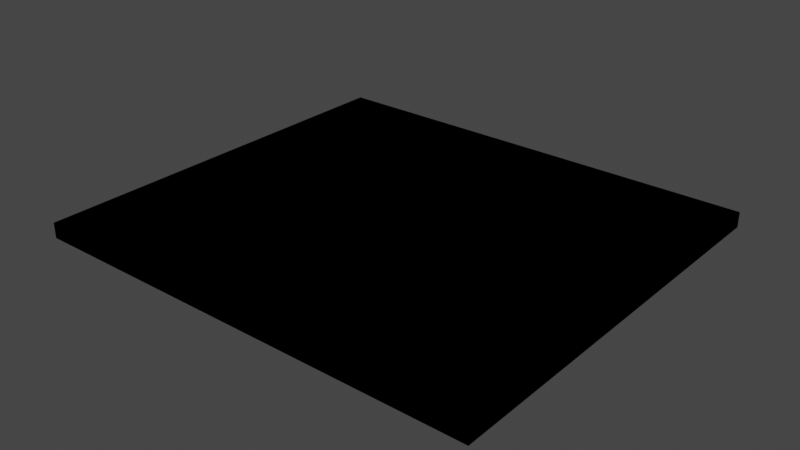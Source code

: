 # Source: plant_realm.blend  (saved by Blender 3.6.13; exported with 4.5.12 LTS)
import bpy
from mathutils import Matrix  # noqa: F401  (used for matrix-valued properties, if any)

bpy.ops.wm.read_factory_settings(use_empty=True)
scene = bpy.context.scene
scene.name = 'Scene'

# ---- collections
col_level_bounds = bpy.data.collections.new('Level Bounds'); scene.collection.children.link(col_level_bounds)
col_collection = bpy.data.collections.new('Collection'); scene.collection.children.link(col_collection)

# ---- images (referenced by path relative to the original .blend; pixels are not part of the script)
import os
ASSET_DIR = os.environ.get("B2B_ASSET_DIR", "")  # directory of the original .blend (textures are referenced by path, not embedded)
HERE = os.path.dirname(os.path.abspath(__file__))  # packed textures are extracted next to this script under _unpacked/

def load_image(name, relpath, width, height, colorspace="sRGB"):
    """Load a texture the original file referenced (path relative to the .blend, or extracted next to this script)."""
    p = next((c for c in (os.path.join(HERE, relpath), os.path.join(ASSET_DIR, relpath)) if relpath and os.path.exists(c)), "")
    if p:
        img = bpy.data.images.load(p, check_existing=True)
        img.name = name
    else:  # same state as the original file: an image datablock whose file is absent (Cycles renders it pink)
        img = bpy.data.images.new(name, width, height)
        img.source = "FILE"
        img.filepath = "//" + (relpath or name)
    img.colorspace_settings.name = colorspace
    return img
img_second_png = load_image('second.png', '', 1024, 1024, 'sRGB')
img_ccm_textures_08800_rgba16_png = load_image('ccm_textures.08800.rgba16.png', 'ccm_textures.08800.rgba16.png', 1024, 1024, 'sRGB')
img_ccm_textures_06000_rgba16_png = load_image('ccm_textures.06000.rgba16.png', 'ccm_textures.06000.rgba16.png', 1024, 1024, 'sRGB')

# ---- materials (node trees are filled in below, after node groups)
mat_f3dlite_material_001 = bpy.data.materials.new('f3dlite_material.001')
mat_f3dlite_material_001.alpha_threshold = 0.2
mat_f3dlite_material_001.use_transparency_overlap = False
mat_f3dlite_material_001.show_transparent_back = False
mat_f3dlite_material_001.use_backface_culling = True
mat_f3dlite_material_001.preview_render_type = 'FLAT'
mat_f3dlite_material = bpy.data.materials.new('f3dlite_material')
mat_f3dlite_material.alpha_threshold = 0.2
mat_f3dlite_material.use_transparency_overlap = False
mat_f3dlite_material.show_transparent_back = False
mat_f3dlite_material.use_backface_culling = True
mat_f3dlite_material.preview_render_type = 'FLAT'

# ---- node groups
ng_fogblender_off = bpy.data.node_groups.new('FogBlender_Off', 'ShaderNodeTree')
_N = ng_fogblender_off.nodes; _L = ng_fogblender_off.links
ng_calcfog = bpy.data.node_groups.new('CalcFog', 'ShaderNodeTree')
_N = ng_calcfog.nodes; _L = ng_calcfog.links
ng_3_point_lerp = bpy.data.node_groups.new('3 Point Lerp', 'ShaderNodeTree')
_N = ng_3_point_lerp.nodes; _L = ng_3_point_lerp.links
ng_cycle = bpy.data.node_groups.new('Cycle', 'ShaderNodeTree')
_N = ng_cycle.nodes; _L = ng_cycle.links
ng_f3dnoise_nonanimated = bpy.data.node_groups.new('F3DNoise_NonAnimated', 'ShaderNodeTree')
_N = ng_f3dnoise_nonanimated.nodes; _L = ng_f3dnoise_nonanimated.links
ng_uv = bpy.data.node_groups.new('UV', 'ShaderNodeTree')
_N = ng_uv.nodes; _L = ng_uv.links
ng_combinerinputs = bpy.data.node_groups.new('CombinerInputs', 'ShaderNodeTree')
_N = ng_combinerinputs.nodes; _L = ng_combinerinputs.links
ng_output_1cycle_opa = bpy.data.node_groups.new('OUTPUT_1CYCLE_OPA', 'ShaderNodeTree')
_N = ng_output_1cycle_opa.nodes; _L = ng_output_1cycle_opa.links
ng_is_not_i = bpy.data.node_groups.new('Is not i', 'ShaderNodeTree')
_N = ng_is_not_i.nodes; _L = ng_is_not_i.links
ng_uv_basis_0 = bpy.data.node_groups.new('UV Basis 0', 'ShaderNodeTree')
_N = ng_uv_basis_0.nodes; _L = ng_uv_basis_0.links
ng_shdcol_l = bpy.data.node_groups.new('ShdCol_L', 'ShaderNodeTree')
_N = ng_shdcol_l.nodes; _L = ng_shdcol_l.links
ng_texturesettings_lite = bpy.data.node_groups.new('TextureSettings_Lite', 'ShaderNodeTree')
_N = ng_texturesettings_lite.nodes; _L = ng_texturesettings_lite.links
ng_sceneproperties = bpy.data.node_groups.new('SceneProperties', 'ShaderNodeTree')
_s = ng_sceneproperties.interface.new_socket(name='FogEnable', in_out='OUTPUT', socket_type='NodeSocketInt')
_s = ng_sceneproperties.interface.new_socket(name='FogColor', in_out='OUTPUT', socket_type='NodeSocketColor')
_s = ng_sceneproperties.interface.new_socket(name='F3D_NearClip', in_out='OUTPUT', socket_type='NodeSocketFloat')
_s = ng_sceneproperties.interface.new_socket(name='F3D_FarClip', in_out='OUTPUT', socket_type='NodeSocketFloat')
_s = ng_sceneproperties.interface.new_socket(name='Blender_Game_Scale', in_out='OUTPUT', socket_type='NodeSocketFloat')
_s = ng_sceneproperties.interface.new_socket(name='FogNear', in_out='OUTPUT', socket_type='NodeSocketInt')
_s = ng_sceneproperties.interface.new_socket(name='FogFar', in_out='OUTPUT', socket_type='NodeSocketInt')
_s = ng_sceneproperties.interface.new_socket(name='ShadeColor', in_out='OUTPUT', socket_type='NodeSocketColor')
_s = ng_sceneproperties.interface.new_socket(name='AmbientColor', in_out='OUTPUT', socket_type='NodeSocketColor')
_s = ng_sceneproperties.interface.new_socket(name='LightDirection', in_out='OUTPUT', socket_type='NodeSocketVector')
_s.subtype = 'DIRECTION'
_N = ng_sceneproperties.nodes; _L = ng_sceneproperties.links
n0 = _N.new('NodeGroupOutput'); n0.name = 'Group Output'; n0.location = (0, 0)
n0.inputs[0].default_value = 1
n0.inputs[1].default_value = (1.0, 1.0, 1.0, 1.0)
n0.inputs[2].default_value = 100.0
n0.inputs[3].default_value = 3e+04
n0.inputs[4].default_value = 100.0
n0.inputs[5].default_value = 985
n0.inputs[6].default_value = 1000
n0.inputs[7].default_value = (1.0, 1.0, 1.0, 1.0)
n0.inputs[8].default_value = (0.5, 0.5, 0.5, 1.0)
n0.inputs[9].default_value = (0.4082, -0.8165, 0.4082)
n0.is_active_output = True

# ---- material node trees
mat_f3dlite_material_001.use_nodes = True; mat_f3dlite_material_001.node_tree.nodes.clear()
_N = mat_f3dlite_material_001.node_tree.nodes; _L = mat_f3dlite_material_001.node_tree.links
n0 = _N.new('NodeReroute'); n0.name = 'Reroute.025'; n0.location = (-181, -415)
n0.width = 16
n1 = _N.new('NodeReroute'); n1.name = 'Reroute.021'; n1.location = (-182, -380)
n1.width = 16
n1.socket_idname = 'NodeSocketInt'
n2 = _N.new('NodeReroute'); n2.name = 'Reroute.010'; n2.location = (745, 316)
n2.width = 16
n2.socket_idname = 'NodeSocketFloat'
n3 = _N.new('NodeReroute'); n3.name = 'Reroute.009'; n3.location = (769, 339)
n3.width = 16
n4 = _N.new('NodeReroute'); n4.name = 'Reroute.017'; n4.location = (815, -160)
n4.width = 16
n4.socket_idname = 'NodeSocketFloat'
n5 = _N.new('NodeReroute'); n5.name = 'Reroute.003'; n5.location = (746, -220)
n5.width = 16
n5.socket_idname = 'NodeSocketFloat'
n6 = _N.new('NodeReroute'); n6.name = 'Reroute.001'; n6.location = (815, 41)
n6.width = 16
n7 = _N.new('NodeReroute'); n7.name = 'Reroute.019'; n7.location = (791, -138)
n7.width = 16
n7.socket_idname = 'NodeSocketInt'
n8 = _N.new('NodeReroute'); n8.name = 'GlobalFogColor'; n8.location = (768, -116)
n8.label = 'Global Fog Color'
n8.width = 16
n9 = _N.new('NodeReroute'); n9.name = 'Reroute.016'; n9.location = (815, -584)
n9.width = 16
n9.socket_idname = 'NodeSocketFloat'
n10 = _N.new('NodeReroute'); n10.name = 'Combined_C'; n10.location = (526, 84)
n10.label = 'Combined_C'
n10.width = 16
n11 = _N.new('NodeReroute'); n11.name = 'Combined_A'; n11.location = (526, -220)
n11.label = 'Combined_A'
n11.width = 16
n11.socket_idname = 'NodeSocketFloat'
n12 = _N.new('ShaderNodeGroup'); n12.name = 'FogBlender'; n12.location = (854, -6)
n12.node_tree = ng_fogblender_off
n13 = _N.new('NodeReroute'); n13.name = 'Reroute.043'; n13.location = (-193, 204)
n13.width = 16
n13.socket_idname = 'NodeSocketVector'
n14 = _N.new('NodeReroute'); n14.name = 'Reroute.042'; n14.location = (-216, 160)
n14.width = 16
n14.socket_idname = 'NodeSocketVector'
n15 = _N.new('NodeReroute'); n15.name = 'Reroute.011'; n15.location = (-168, 248)
n15.width = 16
n15.socket_idname = 'NodeSocketVector'
n16 = _N.new('NodeReroute'); n16.name = 'Reroute.038'; n16.location = (273, 438)
n16.width = 16
n17 = _N.new('NodeReroute'); n17.name = 'Reroute.037'; n17.location = (251, 416)
n17.width = 16
n17.socket_idname = 'NodeSocketFloat'
n18 = _N.new('NodeReroute'); n18.name = 'Reroute.006'; n18.location = (-80, 600)
n18.width = 16
n18.socket_idname = 'NodeSocketVector'
n19 = _N.new('NodeReroute'); n19.name = 'Reroute.026'; n19.location = (-100, 557)
n19.width = 16
n19.socket_idname = 'NodeSocketVector'
n20 = _N.new('NodeReroute'); n20.name = 'Reroute.027'; n20.location = (-120, 514)
n20.width = 16
n20.socket_idname = 'NodeSocketVector'
n21 = _N.new('NodeReroute'); n21.name = 'Reroute.035'; n21.location = (251, 665)
n21.width = 16
n21.socket_idname = 'NodeSocketFloat'
n22 = _N.new('NodeReroute'); n22.name = 'Reroute.036'; n22.location = (273, 686)
n22.width = 16
n23 = _N.new('NodeReroute'); n23.name = 'Reroute.028'; n23.location = (-267, 439)
n23.width = 16
n23.socket_idname = 'NodeSocketInt'
n24 = _N.new('NodeReroute'); n24.name = 'Reroute.048'; n24.location = (271, 285)
n24.width = 16
n25 = _N.new('NodeReroute'); n25.name = 'Reroute.046'; n25.location = (271, 334)
n25.width = 16
n26 = _N.new('NodeReroute'); n26.name = 'Reroute.047'; n26.location = (249, 264)
n26.width = 16
n26.socket_idname = 'NodeSocketFloat'
n27 = _N.new('NodeReroute'); n27.name = 'Reroute.045'; n27.location = (249, 312)
n27.width = 16
n27.socket_idname = 'NodeSocketFloat'
n28 = _N.new('NodeReroute'); n28.name = 'Reroute.039'; n28.location = (-267, 84)
n28.width = 16
n28.socket_idname = 'NodeSocketInt'
n29 = _N.new('NodeReroute'); n29.name = 'Reroute.052'; n29.location = (-241, 116)
n29.width = 16
n29.socket_idname = 'NodeSocketVector'
n30 = _N.new('NodeReroute'); n30.name = 'Reroute.005'; n30.location = (-168, 834)
n30.width = 16
n30.socket_idname = 'NodeSocketVector'
n31 = _N.new('NodeReroute'); n31.name = 'Reroute.041'; n31.location = (-193, 811)
n31.width = 16
n31.socket_idname = 'NodeSocketVector'
n32 = _N.new('NodeReroute'); n32.name = 'Reroute.040'; n32.location = (-216, 790)
n32.width = 16
n32.socket_idname = 'NodeSocketVector'
n33 = _N.new('NodeReroute'); n33.name = 'Reroute.012'; n33.location = (-267, 747)
n33.width = 16
n33.socket_idname = 'NodeSocketInt'
n34 = _N.new('NodeReroute'); n34.name = 'Reroute.051'; n34.location = (-241, 767)
n34.width = 16
n34.socket_idname = 'NodeSocketVector'
n35 = _N.new('NodeReroute'); n35.name = 'Reroute.013'; n35.location = (-80, 920)
n35.width = 16
n35.socket_idname = 'NodeSocketVector'
n36 = _N.new('NodeReroute'); n36.name = 'Reroute.002'; n36.location = (-100, 898)
n36.width = 16
n36.socket_idname = 'NodeSocketVector'
n37 = _N.new('NodeReroute'); n37.name = 'Reroute.022'; n37.location = (-120, 877)
n37.width = 16
n37.socket_idname = 'NodeSocketVector'
n38 = _N.new('NodeReroute'); n38.name = 'Reroute.049'; n38.location = (-144, 853)
n38.width = 16
n38.socket_idname = 'NodeSocketVector'
n39 = _N.new('NodeReroute'); n39.name = 'Reroute.060'; n39.location = (-314, 391)
n39.width = 16
n39.socket_idname = 'NodeSocketFloat'
n40 = _N.new('NodeReroute'); n40.name = 'Reroute.054'; n40.location = (-314, 701)
n40.width = 16
n40.socket_idname = 'NodeSocketFloat'
n41 = _N.new('NodeReroute'); n41.name = 'Reroute.053'; n41.location = (-292, 723)
n41.width = 16
n41.socket_idname = 'NodeSocketFloat'
n42 = _N.new('NodeReroute'); n42.name = 'Reroute.059'; n42.location = (-292, 414)
n42.width = 16
n42.socket_idname = 'NodeSocketFloat'
n43 = _N.new('NodeReroute'); n43.name = 'Reroute.055'; n43.location = (-337, 679)
n43.width = 16
n43.socket_idname = 'NodeSocketFloat'
n44 = _N.new('NodeReroute'); n44.name = 'Reroute.056'; n44.location = (-358, 657)
n44.width = 16
n44.socket_idname = 'NodeSocketFloat'
n45 = _N.new('NodeReroute'); n45.name = 'Reroute.058'; n45.location = (-337, 61)
n45.width = 16
n45.socket_idname = 'NodeSocketFloat'
n46 = _N.new('NodeReroute'); n46.name = 'Reroute.057'; n46.location = (-358, 39)
n46.width = 16
n46.socket_idname = 'NodeSocketFloat'
n47 = _N.new('NodeReroute'); n47.name = 'Reroute.050'; n47.location = (-144, 470)
n47.width = 16
n47.socket_idname = 'NodeSocketVector'
n48 = _N.new('NodeReroute'); n48.name = 'Reroute.014'; n48.location = (242, 63)
n48.width = 16
n48.socket_idname = 'NodeSocketFloat'
n49 = _N.new('NodeReroute'); n49.name = 'Reroute.008'; n49.location = (242, -327)
n49.width = 16
n49.socket_idname = 'NodeSocketFloat'
n50 = _N.new('ShaderNodeTexImage'); n50.name = 'Tex1_2'; n50.location = (-125, 213)
n50.label = 'Tex1 Sample 2'
n50.width = 140
n50.mute = True
n50.hide = True
n50.image = img_second_png
n50.interpolation = 'Closest'
n51 = _N.new('ShaderNodeTexImage'); n51.name = 'Tex1_3'; n51.location = (-125, 170)
n51.label = 'Tex1 Sample 3'
n51.width = 140
n51.mute = True
n51.hide = True
n51.image = img_second_png
n51.interpolation = 'Closest'
n52 = _N.new('ShaderNodeTexImage'); n52.name = 'Tex1_4'; n52.location = (-125, 126)
n52.label = 'Tex1 Sample 4'
n52.width = 140
n52.mute = True
n52.hide = True
n52.image = img_second_png
n52.interpolation = 'Closest'
n53 = _N.new('NodeReroute'); n53.name = 'Reroute.015'; n53.location = (242, -584)
n53.width = 16
n53.socket_idname = 'NodeSocketFloat'
n54 = _N.new('NodeReroute'); n54.name = 'ShadeColOut'; n54.location = (193, 130)
n54.label = 'Shade Out'
n54.width = 16
n55 = _N.new('NodeReroute'); n55.name = 'AmbientColOut'; n55.location = (217, 100)
n55.label = 'Ambient Out'
n55.width = 16
n56 = _N.new('ShaderNodeGroup'); n56.name = 'CalcFog'; n56.location = (42, -292)
n56.label = 'Calculate Fog'
n56.width = 166
n56.node_tree = ng_calcfog
n57 = _N.new('ShaderNodeOutputMaterial'); n57.name = 'Material Output F3D'; n57.location = (1381, 199)
n57.label = 'Material Output F3D'
n57.target = 'CYCLES'
n58 = _N.new('NodeReroute'); n58.name = 'Cycle C 2'; n58.location = (1044, 41)
n58.width = 16
n59 = _N.new('NodeReroute'); n59.name = 'Cycle 1 A'; n59.location = (745, 62)
n59.width = 16
n59.socket_idname = 'NodeSocketFloat'
n60 = _N.new('NodeReroute'); n60.name = 'Reroute.004'; n60.location = (769, 84)
n60.width = 16
n61 = _N.new('ShaderNodeGroup'); n61.name = '3 Point Lerp.001'; n61.location = (27, 369)
n61.label = '3 Point Lerp'
n61.mute = True
n61.node_tree = ng_3_point_lerp
n62 = _N.new('ShaderNodeGroup'); n62.name = 'Cycle_2'; n62.location = (583, 75)
n62.label = 'Cycle_2'
n62.node_tree = ng_cycle
n62.inputs[1].default_value = (0.0, 0.0, 0.0, 1.0)
n62.inputs[3].default_value = (0.0, 0.0, 0.0, 1.0)
n62.inputs[4].default_value = 0.0
n62.inputs[5].default_value = 0.0
n62.inputs[6].default_value = 0.0
n63 = _N.new('NodeReroute'); n63.name = 'Reroute.062'; n63.location = (271, -547)
n63.width = 16
n63.socket_idname = 'NodeSocketFloat'
n64 = _N.new('NodeReroute'); n64.name = 'Reroute.061'; n64.location = (271, -726)
n64.width = 16
n64.socket_idname = 'NodeSocketFloat'
n65 = _N.new('ShaderNodeGroup'); n65.name = 'F3DNoiseFactor'; n65.location = (17, -692)
n65.label = 'F3D Noise Factor'
n65.width = 217
n65.node_tree = ng_f3dnoise_nonanimated
n66 = _N.new('NodeReroute'); n66.name = 'Reroute.023'; n66.location = (768, -674)
n66.width = 16
n67 = _N.new('NodeReroute'); n67.name = 'Reroute.020'; n67.location = (791, -648)
n67.width = 16
n67.socket_idname = 'NodeSocketInt'
n68 = _N.new('NodeReroute'); n68.name = 'Reroute.024'; n68.location = (-181, -674)
n68.width = 16
n69 = _N.new('NodeReroute'); n69.name = 'Reroute.018'; n69.location = (-182, -646)
n69.width = 16
n69.socket_idname = 'NodeSocketInt'
n70 = _N.new('NodeReroute'); n70.name = 'Reroute.065'; n70.location = (267, 42)
n70.width = 16
n70.socket_idname = 'NodeSocketVectorDirection'
n71 = _N.new('NodeReroute'); n71.name = 'FogColor'; n71.location = (-244, -415)
n71.label = 'Fog Color'
n71.width = 16
n72 = _N.new('NodeReroute'); n72.name = 'FogEnable'; n72.location = (-244, -381)
n72.label = 'Enable Fog'
n72.width = 16
n72.socket_idname = 'NodeSocketInt'
n73 = _N.new('NodeReroute'); n73.name = 'ShadeColor'; n73.location = (-244, -547)
n73.label = 'Shade Color'
n73.width = 16
n74 = _N.new('NodeReroute'); n74.name = 'AmbientColor'; n74.location = (-244, -581)
n74.label = 'Ambient Color'
n74.width = 16
n75 = _N.new('NodeReroute'); n75.name = 'LightDirection'; n75.location = (-244, -613)
n75.label = 'Light Direction'
n75.width = 16
n75.socket_idname = 'NodeSocketVectorDirection'
n76 = _N.new('NodeReroute'); n76.name = 'Reroute.033'; n76.location = (-20, -547)
n76.width = 16
n77 = _N.new('NodeReroute'); n77.name = 'Reroute.034'; n77.location = (-2, -581)
n77.width = 16
n78 = _N.new('NodeReroute'); n78.name = 'Reroute.030'; n78.location = (217, -253)
n78.width = 16
n79 = _N.new('NodeReroute'); n79.name = 'Reroute.029'; n79.location = (193, -235)
n79.width = 16
n80 = _N.new('NodeReroute'); n80.name = 'Reroute.031'; n80.location = (-20, -235)
n80.width = 16
n81 = _N.new('NodeReroute'); n81.name = 'Reroute.032'; n81.location = (-2, -253)
n81.width = 16
n82 = _N.new('NodeReroute'); n82.name = 'Reroute'; n82.location = (21, -613)
n82.width = 16
n82.socket_idname = 'NodeSocketVectorDirection'
n83 = _N.new('NodeReroute'); n83.name = 'Reroute.007'; n83.location = (21, -273)
n83.width = 16
n83.socket_idname = 'NodeSocketVectorDirection'
n84 = _N.new('NodeReroute'); n84.name = 'Reroute.064'; n84.location = (267, -273)
n84.width = 16
n84.socket_idname = 'NodeSocketVectorDirection'
n85 = _N.new('ShaderNodeGroup'); n85.name = 'UV'; n85.location = (-987, 408)
n85.width = 165
n85.node_tree = ng_uv
n86 = _N.new('ShaderNodeGroup'); n86.name = 'CombinerInputs'; n86.location = (296, 3)
n86.node_tree = ng_combinerinputs
n86.inputs[0].default_value = (1.0, 1.0, 1.0, 1.0)
n86.inputs[1].default_value = 1.0
n86.inputs[2].default_value = (1.0, 1.0, 1.0, 1.0)
n86.inputs[3].default_value = 1.0
n86.inputs[4].default_value = (1.0, 1.0, 1.0, 1.0)
n86.inputs[5].default_value = (0.0, 0.0, 0.0, 1.0)
n86.inputs[6].default_value = 0.0
n86.inputs[7].default_value = 0.0
n86.inputs[8].default_value = 0.4471
n86.inputs[9].default_value = 0.1647
n87 = _N.new('ShaderNodeGroup'); n87.name = 'OUTPUT'; n87.location = (1116, 175)
n87.width = 219
n87.node_tree = ng_output_1cycle_opa
n88 = _N.new('ShaderNodeGroup'); n88.name = '3 Point Lerp'; n88.location = (88, 722)
n88.label = '3 Point Lerp'
n88.node_tree = ng_3_point_lerp
n89 = _N.new('ShaderNodeGroup'); n89.name = 'Tex1_I'; n89.location = (295, 396)
n89.label = 'Tex1_I'
n89.mute = True
n89.node_tree = ng_is_not_i
n90 = _N.new('ShaderNodeTexImage'); n90.name = 'Tex0_4'; n90.location = (-63, 479)
n90.label = 'Tex0 Sample 4'
n90.width = 140
n90.hide = True
n90.image = img_ccm_textures_08800_rgba16_png
n90.interpolation = 'Closest'
n91 = _N.new('ShaderNodeTexImage'); n91.name = 'Tex0_3'; n91.location = (-63, 524)
n91.label = 'Tex0 Sample 3'
n91.width = 140
n91.hide = True
n91.image = img_ccm_textures_08800_rgba16_png
n91.interpolation = 'Closest'
n92 = _N.new('ShaderNodeTexImage'); n92.name = 'Tex0_2'; n92.location = (-62, 567)
n92.label = 'Tex0 Sample 2'
n92.width = 140
n92.hide = True
n92.image = img_ccm_textures_08800_rgba16_png
n92.interpolation = 'Closest'
n93 = _N.new('ShaderNodeTexImage'); n93.name = 'Tex0_1'; n93.location = (-61, 610)
n93.label = 'Tex0'
n93.width = 140
n93.hide = True
n93.image = img_ccm_textures_08800_rgba16_png
n93.interpolation = 'Closest'
n94 = _N.new('ShaderNodeGroup'); n94.name = 'UV Basis'; n94.location = (-787, 638)
n94.width = 164
n94.node_tree = ng_uv_basis_0
n94.inputs[1].default_value = 32
n94.inputs[2].default_value = 32
n94.inputs[3].default_value = 32
n94.inputs[4].default_value = 32
n94.inputs[5].default_value = 1.0
n94.inputs[6].default_value = 1.0
n94.inputs[7].default_value = 1
n95 = _N.new('ShaderNodeGroup'); n95.name = 'Shade Color'; n95.location = (296, 241)
n95.label = 'Shade Color'
n95.width = 139
n95.node_tree = ng_shdcol_l
n95.inputs[0].default_value = (0.07152, 1.0, 0.0, 1.0)
n95.inputs[1].default_value = (0.01702, 0.5, 0.0, 1.0)
n95.inputs[2].default_value = 0
n96 = _N.new('ShaderNodeGroup'); n96.name = 'TextureSettings'; n96.location = (-575, 956)
n96.width = 189
n96.node_tree = ng_texturesettings_lite
n96.inputs[4].default_value = 0.0
n96.inputs[9].default_value = 0.0
n96.inputs[10].default_value = 0
n96.inputs[11].default_value = 0.0
n96.inputs[12].default_value = 31.0
n96.inputs[13].default_value = 5
n96.inputs[14].default_value = 0
n96.inputs[15].default_value = 0.0
n96.inputs[16].default_value = 31.0
n96.inputs[17].default_value = 5
n96.inputs[18].default_value = 0.0
n96.inputs[19].default_value = 0
n96.inputs[20].default_value = 0.0
n96.inputs[21].default_value = 63.0
n96.inputs[22].default_value = 5
n96.inputs[23].default_value = 0
n96.inputs[24].default_value = 0.0
n96.inputs[25].default_value = 31.0
n96.inputs[26].default_value = 5
n96.inputs[27].default_value = 0.0
n96.inputs[28].default_value = 0
n96.inputs[29].default_value = 0
n96.inputs[30].default_value = 0
n96.inputs[31].default_value = 0
n96.inputs[32].default_value = 0.0
n96.inputs[33].default_value = 0
n96.inputs[34].default_value = 0
n96.inputs[35].default_value = 0
n96.inputs[36].default_value = 0
n96.inputs[37].default_value = 0.0
n96.inputs[38].default_value = 1
n97 = _N.new('ShaderNodeTexImage'); n97.name = 'Tex1_1'; n97.location = (-124, 258)
n97.label = 'Tex1'
n97.width = 140
n97.mute = True
n97.hide = True
n97.image = img_second_png
n97.interpolation = 'Closest'
n98 = _N.new('ShaderNodeGroup'); n98.name = 'Cycle_1'; n98.location = (583, 374)
n98.label = 'Cycle_1'
n98.node_tree = ng_cycle
n98.inputs[1].default_value = (0.0, 0.0, 0.0, 1.0)
n98.inputs[3].default_value = (0.0, 0.0, 0.0, 1.0)
n98.inputs[4].default_value = 0.0
n98.inputs[5].default_value = 0.0
n98.inputs[6].default_value = 0.0
n99 = _N.new('ShaderNodeGroup'); n99.name = 'Tex0_I'; n99.location = (296, 549)
n99.label = 'Tex0_I'
n99.node_tree = ng_is_not_i
n100 = _N.new('ShaderNodeGroup'); n100.name = 'SceneProperties'; n100.location = (-420, -360)
n100.node_tree = ng_sceneproperties
n101 = _N.new('ShaderNodeOutputMaterial'); n101.name = 'Material Output'; n101.location = (0, 0)
n101.target = 'EEVEE'
n102 = _N.new('ShaderNodeMixShader'); n102.name = 'Mix Shader'; n102.location = (0, 0)
n102.label = 'Disable Shadow'
n102.hide = True
n103 = _N.new('ShaderNodeLightPath'); n103.name = 'Light Path'; n103.location = (0, 0)
n103.hide = True
n104 = _N.new('ShaderNodeBsdfTransparent'); n104.name = 'Transparent BSDF'; n104.location = (0, 0)
n104.hide = True
_L.new(n60.outputs[0], n10.inputs[0])
_L.new(n5.outputs[0], n11.inputs[0])
_L.new(n59.outputs[0], n5.inputs[0])
_L.new(n98.outputs[0], n3.inputs[0])
_L.new(n62.outputs[0], n6.inputs[0])
_L.new(n60.outputs[0], n87.inputs[0])
_L.new(n59.outputs[0], n87.inputs[1])
_L.new(n24.outputs[0], n89.inputs[0])
_L.new(n62.outputs[1], n87.inputs[3])
_L.new(n3.outputs[0], n60.inputs[0])
_L.new(n98.outputs[1], n2.inputs[0])
_L.new(n2.outputs[0], n59.inputs[0])
_L.new(n96.outputs[0], n35.inputs[0])
_L.new(n18.outputs[0], n93.inputs[0])
_L.new(n15.outputs[0], n97.inputs[0])
_L.new(n35.outputs[0], n18.inputs[0])
_L.new(n58.outputs[0], n87.inputs[2])
_L.new(n6.outputs[0], n12.inputs[0])
_L.new(n12.outputs[0], n58.inputs[0])
_L.new(n85.outputs[0], n94.inputs[0])
_L.new(n94.outputs[0], n96.inputs[0])
_L.new(n94.outputs[1], n96.inputs[1])
_L.new(n94.outputs[2], n96.inputs[2])
_L.new(n94.outputs[3], n96.inputs[3])
_L.new(n94.outputs[5], n96.inputs[5])
_L.new(n94.outputs[6], n96.inputs[6])
_L.new(n94.outputs[7], n96.inputs[7])
_L.new(n94.outputs[8], n96.inputs[8])
_L.new(n56.outputs[0], n49.inputs[0])
_L.new(n49.outputs[0], n48.inputs[0])
_L.new(n49.outputs[0], n53.inputs[0])
_L.new(n53.outputs[0], n9.inputs[0])
_L.new(n9.outputs[0], n4.inputs[0])
_L.new(n4.outputs[0], n12.inputs[3])
_L.new(n48.outputs[0], n95.inputs[3])
_L.new(n7.outputs[0], n12.inputs[2])
_L.new(n1.outputs[0], n69.inputs[0])
_L.new(n67.outputs[0], n7.inputs[0])
_L.new(n69.outputs[0], n67.inputs[0])
_L.new(n72.outputs[0], n1.inputs[0])
_L.new(n8.outputs[0], n12.inputs[1])
_L.new(n66.outputs[0], n8.inputs[0])
_L.new(n68.outputs[0], n66.inputs[0])
_L.new(n0.outputs[0], n68.inputs[0])
_L.new(n71.outputs[0], n0.inputs[0])
_L.new(n1.outputs[0], n56.inputs[0])
_L.new(n79.outputs[0], n54.inputs[0])
_L.new(n78.outputs[0], n55.inputs[0])
_L.new(n80.outputs[0], n79.inputs[0])
_L.new(n81.outputs[0], n78.inputs[0])
_L.new(n76.outputs[0], n80.inputs[0])
_L.new(n77.outputs[0], n81.inputs[0])
_L.new(n73.outputs[0], n76.inputs[0])
_L.new(n74.outputs[0], n77.inputs[0])
_L.new(n87.outputs[0], n57.inputs[0])
_L.new(n19.outputs[0], n92.inputs[0])
_L.new(n20.outputs[0], n91.inputs[0])
_L.new(n23.outputs[0], n88.inputs[8])
_L.new(n96.outputs[1], n36.inputs[0])
_L.new(n96.outputs[4], n30.inputs[0])
_L.new(n96.outputs[2], n37.inputs[0])
_L.new(n36.outputs[0], n19.inputs[0])
_L.new(n37.outputs[0], n20.inputs[0])
_L.new(n91.outputs[0], n88.inputs[4])
_L.new(n92.outputs[0], n88.inputs[2])
_L.new(n93.outputs[0], n88.inputs[0])
_L.new(n92.outputs[1], n88.inputs[3])
_L.new(n91.outputs[1], n88.inputs[5])
_L.new(n16.outputs[0], n99.inputs[0])
_L.new(n17.outputs[0], n99.inputs[1])
_L.new(n93.outputs[1], n88.inputs[1])
_L.new(n30.outputs[0], n15.inputs[0])
_L.new(n96.outputs[8], n33.inputs[0])
_L.new(n33.outputs[0], n23.inputs[0])
_L.new(n88.outputs[1], n21.inputs[0])
_L.new(n88.outputs[0], n22.inputs[0])
_L.new(n21.outputs[0], n17.inputs[0])
_L.new(n22.outputs[0], n16.inputs[0])
_L.new(n97.outputs[0], n61.inputs[0])
_L.new(n97.outputs[1], n61.inputs[1])
_L.new(n26.outputs[0], n89.inputs[1])
_L.new(n50.outputs[0], n61.inputs[2])
_L.new(n50.outputs[1], n61.inputs[3])
_L.new(n51.outputs[0], n61.inputs[4])
_L.new(n51.outputs[1], n61.inputs[5])
_L.new(n13.outputs[0], n50.inputs[0])
_L.new(n14.outputs[0], n51.inputs[0])
_L.new(n28.outputs[0], n61.inputs[8])
_L.new(n23.outputs[0], n28.inputs[0])
_L.new(n96.outputs[6], n32.inputs[0])
_L.new(n96.outputs[5], n31.inputs[0])
_L.new(n32.outputs[0], n14.inputs[0])
_L.new(n31.outputs[0], n13.inputs[0])
_L.new(n61.outputs[1], n27.inputs[0])
_L.new(n61.outputs[0], n25.inputs[0])
_L.new(n27.outputs[0], n26.inputs[0])
_L.new(n25.outputs[0], n24.inputs[0])
_L.new(n39.outputs[0], n88.inputs[10])
_L.new(n45.outputs[0], n61.inputs[9])
_L.new(n90.outputs[0], n88.inputs[6])
_L.new(n90.outputs[1], n88.inputs[7])
_L.new(n42.outputs[0], n88.inputs[9])
_L.new(n47.outputs[0], n90.inputs[0])
_L.new(n96.outputs[3], n38.inputs[0])
_L.new(n38.outputs[0], n47.inputs[0])
_L.new(n52.outputs[0], n61.inputs[6])
_L.new(n52.outputs[1], n61.inputs[7])
_L.new(n29.outputs[0], n52.inputs[0])
_L.new(n46.outputs[0], n61.inputs[10])
_L.new(n96.outputs[7], n34.inputs[0])
_L.new(n34.outputs[0], n29.inputs[0])
_L.new(n96.outputs[9], n41.inputs[0])
_L.new(n96.outputs[10], n40.inputs[0])
_L.new(n96.outputs[11], n43.inputs[0])
_L.new(n96.outputs[12], n44.inputs[0])
_L.new(n44.outputs[0], n46.inputs[0])
_L.new(n43.outputs[0], n45.inputs[0])
_L.new(n41.outputs[0], n42.inputs[0])
_L.new(n40.outputs[0], n39.inputs[0])
_L.new(n63.outputs[0], n86.inputs[10])
_L.new(n64.outputs[0], n63.inputs[0])
_L.new(n65.outputs[0], n64.inputs[0])
_L.new(n70.outputs[0], n95.inputs[4])
_L.new(n75.outputs[0], n82.inputs[0])
_L.new(n82.outputs[0], n83.inputs[0])
_L.new(n83.outputs[0], n84.inputs[0])
_L.new(n84.outputs[0], n70.inputs[0])
_L.new(n100.outputs[0], n72.inputs[0])
_L.new(n100.outputs[1], n71.inputs[0])
_L.new(n100.outputs[5], n56.inputs[4])
_L.new(n100.outputs[6], n56.inputs[5])
_L.new(n100.outputs[4], n56.inputs[3])
_L.new(n100.outputs[2], n56.inputs[1])
_L.new(n100.outputs[3], n56.inputs[2])
_L.new(n100.outputs[7], n73.inputs[0])
_L.new(n100.outputs[8], n74.inputs[0])
_L.new(n100.outputs[9], n75.inputs[0])
_L.new(n99.outputs[0], n98.inputs[0])
_L.new(n95.outputs[0], n98.inputs[2])
_L.new(n86.outputs[2], n98.inputs[7])
_L.new(n89.outputs[0], n62.inputs[0])
_L.new(n95.outputs[0], n62.inputs[2])
_L.new(n86.outputs[2], n62.inputs[7])
_L.new(n87.outputs[0], n102.inputs[1])
_L.new(n102.outputs[0], n101.inputs[0])
_L.new(n103.outputs[1], n102.inputs[0])
_L.new(n104.outputs[0], n102.inputs[2])
n57.is_active_output = True
mat_f3dlite_material.use_nodes = True; mat_f3dlite_material.node_tree.nodes.clear()
_N = mat_f3dlite_material.node_tree.nodes; _L = mat_f3dlite_material.node_tree.links
n0 = _N.new('NodeReroute'); n0.name = 'Reroute.025'; n0.location = (-181, -415)
n0.width = 16
n1 = _N.new('NodeReroute'); n1.name = 'Reroute.021'; n1.location = (-182, -380)
n1.width = 16
n1.socket_idname = 'NodeSocketInt'
n2 = _N.new('NodeReroute'); n2.name = 'Reroute.010'; n2.location = (745, 316)
n2.width = 16
n2.socket_idname = 'NodeSocketFloat'
n3 = _N.new('NodeReroute'); n3.name = 'Reroute.009'; n3.location = (769, 339)
n3.width = 16
n4 = _N.new('NodeReroute'); n4.name = 'Reroute.017'; n4.location = (815, -160)
n4.width = 16
n4.socket_idname = 'NodeSocketFloat'
n5 = _N.new('NodeReroute'); n5.name = 'Reroute.003'; n5.location = (746, -220)
n5.width = 16
n5.socket_idname = 'NodeSocketFloat'
n6 = _N.new('NodeReroute'); n6.name = 'Reroute.001'; n6.location = (815, 41)
n6.width = 16
n7 = _N.new('NodeReroute'); n7.name = 'Reroute.019'; n7.location = (791, -138)
n7.width = 16
n7.socket_idname = 'NodeSocketInt'
n8 = _N.new('NodeReroute'); n8.name = 'GlobalFogColor'; n8.location = (768, -116)
n8.label = 'Global Fog Color'
n8.width = 16
n9 = _N.new('NodeReroute'); n9.name = 'Reroute.016'; n9.location = (815, -584)
n9.width = 16
n9.socket_idname = 'NodeSocketFloat'
n10 = _N.new('NodeReroute'); n10.name = 'Combined_C'; n10.location = (526, 84)
n10.label = 'Combined_C'
n10.width = 16
n11 = _N.new('NodeReroute'); n11.name = 'Combined_A'; n11.location = (526, -220)
n11.label = 'Combined_A'
n11.width = 16
n11.socket_idname = 'NodeSocketFloat'
n12 = _N.new('ShaderNodeGroup'); n12.name = 'FogBlender'; n12.location = (854, -6)
n12.node_tree = ng_fogblender_off
n13 = _N.new('NodeReroute'); n13.name = 'Reroute.043'; n13.location = (-193, 204)
n13.width = 16
n13.socket_idname = 'NodeSocketVector'
n14 = _N.new('NodeReroute'); n14.name = 'Reroute.042'; n14.location = (-216, 160)
n14.width = 16
n14.socket_idname = 'NodeSocketVector'
n15 = _N.new('NodeReroute'); n15.name = 'Reroute.011'; n15.location = (-168, 248)
n15.width = 16
n15.socket_idname = 'NodeSocketVector'
n16 = _N.new('NodeReroute'); n16.name = 'Reroute.038'; n16.location = (273, 438)
n16.width = 16
n17 = _N.new('NodeReroute'); n17.name = 'Reroute.037'; n17.location = (251, 416)
n17.width = 16
n17.socket_idname = 'NodeSocketFloat'
n18 = _N.new('NodeReroute'); n18.name = 'Reroute.006'; n18.location = (-80, 600)
n18.width = 16
n18.socket_idname = 'NodeSocketVector'
n19 = _N.new('NodeReroute'); n19.name = 'Reroute.026'; n19.location = (-100, 557)
n19.width = 16
n19.socket_idname = 'NodeSocketVector'
n20 = _N.new('NodeReroute'); n20.name = 'Reroute.027'; n20.location = (-120, 514)
n20.width = 16
n20.socket_idname = 'NodeSocketVector'
n21 = _N.new('NodeReroute'); n21.name = 'Reroute.035'; n21.location = (251, 665)
n21.width = 16
n21.socket_idname = 'NodeSocketFloat'
n22 = _N.new('NodeReroute'); n22.name = 'Reroute.036'; n22.location = (273, 686)
n22.width = 16
n23 = _N.new('NodeReroute'); n23.name = 'Reroute.028'; n23.location = (-267, 439)
n23.width = 16
n23.socket_idname = 'NodeSocketInt'
n24 = _N.new('NodeReroute'); n24.name = 'Reroute.048'; n24.location = (271, 285)
n24.width = 16
n25 = _N.new('NodeReroute'); n25.name = 'Reroute.046'; n25.location = (271, 334)
n25.width = 16
n26 = _N.new('NodeReroute'); n26.name = 'Reroute.047'; n26.location = (249, 264)
n26.width = 16
n26.socket_idname = 'NodeSocketFloat'
n27 = _N.new('NodeReroute'); n27.name = 'Reroute.045'; n27.location = (249, 312)
n27.width = 16
n27.socket_idname = 'NodeSocketFloat'
n28 = _N.new('NodeReroute'); n28.name = 'Reroute.039'; n28.location = (-267, 84)
n28.width = 16
n28.socket_idname = 'NodeSocketInt'
n29 = _N.new('NodeReroute'); n29.name = 'Reroute.052'; n29.location = (-241, 116)
n29.width = 16
n29.socket_idname = 'NodeSocketVector'
n30 = _N.new('NodeReroute'); n30.name = 'Reroute.005'; n30.location = (-168, 834)
n30.width = 16
n30.socket_idname = 'NodeSocketVector'
n31 = _N.new('NodeReroute'); n31.name = 'Reroute.041'; n31.location = (-193, 811)
n31.width = 16
n31.socket_idname = 'NodeSocketVector'
n32 = _N.new('NodeReroute'); n32.name = 'Reroute.040'; n32.location = (-216, 790)
n32.width = 16
n32.socket_idname = 'NodeSocketVector'
n33 = _N.new('NodeReroute'); n33.name = 'Reroute.012'; n33.location = (-267, 747)
n33.width = 16
n33.socket_idname = 'NodeSocketInt'
n34 = _N.new('NodeReroute'); n34.name = 'Reroute.051'; n34.location = (-241, 767)
n34.width = 16
n34.socket_idname = 'NodeSocketVector'
n35 = _N.new('NodeReroute'); n35.name = 'Reroute.013'; n35.location = (-80, 920)
n35.width = 16
n35.socket_idname = 'NodeSocketVector'
n36 = _N.new('NodeReroute'); n36.name = 'Reroute.002'; n36.location = (-100, 898)
n36.width = 16
n36.socket_idname = 'NodeSocketVector'
n37 = _N.new('NodeReroute'); n37.name = 'Reroute.022'; n37.location = (-120, 877)
n37.width = 16
n37.socket_idname = 'NodeSocketVector'
n38 = _N.new('NodeReroute'); n38.name = 'Reroute.049'; n38.location = (-144, 853)
n38.width = 16
n38.socket_idname = 'NodeSocketVector'
n39 = _N.new('NodeReroute'); n39.name = 'Reroute.060'; n39.location = (-314, 391)
n39.width = 16
n39.socket_idname = 'NodeSocketFloat'
n40 = _N.new('NodeReroute'); n40.name = 'Reroute.054'; n40.location = (-314, 701)
n40.width = 16
n40.socket_idname = 'NodeSocketFloat'
n41 = _N.new('NodeReroute'); n41.name = 'Reroute.053'; n41.location = (-292, 723)
n41.width = 16
n41.socket_idname = 'NodeSocketFloat'
n42 = _N.new('NodeReroute'); n42.name = 'Reroute.059'; n42.location = (-292, 414)
n42.width = 16
n42.socket_idname = 'NodeSocketFloat'
n43 = _N.new('NodeReroute'); n43.name = 'Reroute.055'; n43.location = (-337, 679)
n43.width = 16
n43.socket_idname = 'NodeSocketFloat'
n44 = _N.new('NodeReroute'); n44.name = 'Reroute.056'; n44.location = (-358, 657)
n44.width = 16
n44.socket_idname = 'NodeSocketFloat'
n45 = _N.new('NodeReroute'); n45.name = 'Reroute.058'; n45.location = (-337, 61)
n45.width = 16
n45.socket_idname = 'NodeSocketFloat'
n46 = _N.new('NodeReroute'); n46.name = 'Reroute.057'; n46.location = (-358, 39)
n46.width = 16
n46.socket_idname = 'NodeSocketFloat'
n47 = _N.new('NodeReroute'); n47.name = 'Reroute.050'; n47.location = (-144, 470)
n47.width = 16
n47.socket_idname = 'NodeSocketVector'
n48 = _N.new('NodeReroute'); n48.name = 'Reroute.014'; n48.location = (242, 63)
n48.width = 16
n48.socket_idname = 'NodeSocketFloat'
n49 = _N.new('NodeReroute'); n49.name = 'Reroute.008'; n49.location = (242, -327)
n49.width = 16
n49.socket_idname = 'NodeSocketFloat'
n50 = _N.new('ShaderNodeTexImage'); n50.name = 'Tex1_2'; n50.location = (-125, 213)
n50.label = 'Tex1 Sample 2'
n50.width = 140
n50.mute = True
n50.hide = True
n50.image = img_second_png
n50.interpolation = 'Closest'
n51 = _N.new('ShaderNodeTexImage'); n51.name = 'Tex1_3'; n51.location = (-125, 170)
n51.label = 'Tex1 Sample 3'
n51.width = 140
n51.mute = True
n51.hide = True
n51.image = img_second_png
n51.interpolation = 'Closest'
n52 = _N.new('ShaderNodeTexImage'); n52.name = 'Tex1_4'; n52.location = (-125, 126)
n52.label = 'Tex1 Sample 4'
n52.width = 140
n52.mute = True
n52.hide = True
n52.image = img_second_png
n52.interpolation = 'Closest'
n53 = _N.new('NodeReroute'); n53.name = 'Reroute.015'; n53.location = (242, -584)
n53.width = 16
n53.socket_idname = 'NodeSocketFloat'
n54 = _N.new('NodeReroute'); n54.name = 'ShadeColOut'; n54.location = (193, 130)
n54.label = 'Shade Out'
n54.width = 16
n55 = _N.new('NodeReroute'); n55.name = 'AmbientColOut'; n55.location = (217, 100)
n55.label = 'Ambient Out'
n55.width = 16
n56 = _N.new('ShaderNodeGroup'); n56.name = 'CalcFog'; n56.location = (42, -292)
n56.label = 'Calculate Fog'
n56.width = 166
n56.node_tree = ng_calcfog
n57 = _N.new('ShaderNodeOutputMaterial'); n57.name = 'Material Output F3D'; n57.location = (1381, 199)
n57.label = 'Material Output F3D'
n57.target = 'CYCLES'
n58 = _N.new('NodeReroute'); n58.name = 'Cycle C 2'; n58.location = (1044, 41)
n58.width = 16
n59 = _N.new('NodeReroute'); n59.name = 'Cycle 1 A'; n59.location = (745, 62)
n59.width = 16
n59.socket_idname = 'NodeSocketFloat'
n60 = _N.new('NodeReroute'); n60.name = 'Reroute.004'; n60.location = (769, 84)
n60.width = 16
n61 = _N.new('ShaderNodeGroup'); n61.name = '3 Point Lerp.001'; n61.location = (27, 369)
n61.label = '3 Point Lerp'
n61.mute = True
n61.node_tree = ng_3_point_lerp
n62 = _N.new('ShaderNodeGroup'); n62.name = 'Cycle_2'; n62.location = (583, 75)
n62.label = 'Cycle_2'
n62.node_tree = ng_cycle
n62.inputs[1].default_value = (0.0, 0.0, 0.0, 1.0)
n62.inputs[3].default_value = (0.0, 0.0, 0.0, 1.0)
n62.inputs[4].default_value = 0.0
n62.inputs[5].default_value = 0.0
n62.inputs[6].default_value = 0.0
n63 = _N.new('NodeReroute'); n63.name = 'Reroute.062'; n63.location = (271, -547)
n63.width = 16
n63.socket_idname = 'NodeSocketFloat'
n64 = _N.new('NodeReroute'); n64.name = 'Reroute.061'; n64.location = (271, -726)
n64.width = 16
n64.socket_idname = 'NodeSocketFloat'
n65 = _N.new('ShaderNodeGroup'); n65.name = 'F3DNoiseFactor'; n65.location = (17, -692)
n65.label = 'F3D Noise Factor'
n65.width = 217
n65.node_tree = ng_f3dnoise_nonanimated
n66 = _N.new('NodeReroute'); n66.name = 'Reroute.023'; n66.location = (768, -674)
n66.width = 16
n67 = _N.new('NodeReroute'); n67.name = 'Reroute.020'; n67.location = (791, -648)
n67.width = 16
n67.socket_idname = 'NodeSocketInt'
n68 = _N.new('NodeReroute'); n68.name = 'Reroute.024'; n68.location = (-181, -674)
n68.width = 16
n69 = _N.new('NodeReroute'); n69.name = 'Reroute.018'; n69.location = (-182, -646)
n69.width = 16
n69.socket_idname = 'NodeSocketInt'
n70 = _N.new('NodeReroute'); n70.name = 'Reroute.065'; n70.location = (267, 42)
n70.width = 16
n70.socket_idname = 'NodeSocketVectorDirection'
n71 = _N.new('NodeReroute'); n71.name = 'FogColor'; n71.location = (-244, -415)
n71.label = 'Fog Color'
n71.width = 16
n72 = _N.new('NodeReroute'); n72.name = 'FogEnable'; n72.location = (-244, -381)
n72.label = 'Enable Fog'
n72.width = 16
n72.socket_idname = 'NodeSocketInt'
n73 = _N.new('NodeReroute'); n73.name = 'ShadeColor'; n73.location = (-244, -547)
n73.label = 'Shade Color'
n73.width = 16
n74 = _N.new('NodeReroute'); n74.name = 'AmbientColor'; n74.location = (-244, -581)
n74.label = 'Ambient Color'
n74.width = 16
n75 = _N.new('NodeReroute'); n75.name = 'LightDirection'; n75.location = (-244, -613)
n75.label = 'Light Direction'
n75.width = 16
n75.socket_idname = 'NodeSocketVectorDirection'
n76 = _N.new('NodeReroute'); n76.name = 'Reroute.033'; n76.location = (-20, -547)
n76.width = 16
n77 = _N.new('NodeReroute'); n77.name = 'Reroute.034'; n77.location = (-2, -581)
n77.width = 16
n78 = _N.new('NodeReroute'); n78.name = 'Reroute.030'; n78.location = (217, -253)
n78.width = 16
n79 = _N.new('NodeReroute'); n79.name = 'Reroute.029'; n79.location = (193, -235)
n79.width = 16
n80 = _N.new('NodeReroute'); n80.name = 'Reroute.031'; n80.location = (-20, -235)
n80.width = 16
n81 = _N.new('NodeReroute'); n81.name = 'Reroute.032'; n81.location = (-2, -253)
n81.width = 16
n82 = _N.new('NodeReroute'); n82.name = 'Reroute'; n82.location = (21, -613)
n82.width = 16
n82.socket_idname = 'NodeSocketVectorDirection'
n83 = _N.new('NodeReroute'); n83.name = 'Reroute.007'; n83.location = (21, -273)
n83.width = 16
n83.socket_idname = 'NodeSocketVectorDirection'
n84 = _N.new('NodeReroute'); n84.name = 'Reroute.064'; n84.location = (267, -273)
n84.width = 16
n84.socket_idname = 'NodeSocketVectorDirection'
n85 = _N.new('ShaderNodeGroup'); n85.name = 'UV'; n85.location = (-987, 408)
n85.width = 165
n85.node_tree = ng_uv
n86 = _N.new('ShaderNodeGroup'); n86.name = 'CombinerInputs'; n86.location = (296, 3)
n86.node_tree = ng_combinerinputs
n86.inputs[0].default_value = (1.0, 1.0, 1.0, 1.0)
n86.inputs[1].default_value = 1.0
n86.inputs[2].default_value = (1.0, 1.0, 1.0, 1.0)
n86.inputs[3].default_value = 1.0
n86.inputs[4].default_value = (1.0, 1.0, 1.0, 1.0)
n86.inputs[5].default_value = (0.0, 0.0, 0.0, 1.0)
n86.inputs[6].default_value = 0.0
n86.inputs[7].default_value = 0.0
n86.inputs[8].default_value = 0.4471
n86.inputs[9].default_value = 0.1647
n87 = _N.new('ShaderNodeGroup'); n87.name = 'OUTPUT'; n87.location = (1116, 175)
n87.width = 219
n87.node_tree = ng_output_1cycle_opa
n88 = _N.new('ShaderNodeGroup'); n88.name = '3 Point Lerp'; n88.location = (88, 722)
n88.label = '3 Point Lerp'
n88.node_tree = ng_3_point_lerp
n89 = _N.new('ShaderNodeGroup'); n89.name = 'Tex1_I'; n89.location = (295, 396)
n89.label = 'Tex1_I'
n89.mute = True
n89.node_tree = ng_is_not_i
n90 = _N.new('ShaderNodeTexImage'); n90.name = 'Tex0_4'; n90.location = (-63, 479)
n90.label = 'Tex0 Sample 4'
n90.width = 140
n90.hide = True
n90.image = img_ccm_textures_06000_rgba16_png
n90.interpolation = 'Closest'
n91 = _N.new('ShaderNodeTexImage'); n91.name = 'Tex0_3'; n91.location = (-63, 524)
n91.label = 'Tex0 Sample 3'
n91.width = 140
n91.hide = True
n91.image = img_ccm_textures_06000_rgba16_png
n91.interpolation = 'Closest'
n92 = _N.new('ShaderNodeTexImage'); n92.name = 'Tex0_2'; n92.location = (-62, 567)
n92.label = 'Tex0 Sample 2'
n92.width = 140
n92.hide = True
n92.image = img_ccm_textures_06000_rgba16_png
n92.interpolation = 'Closest'
n93 = _N.new('ShaderNodeTexImage'); n93.name = 'Tex0_1'; n93.location = (-61, 610)
n93.label = 'Tex0'
n93.width = 140
n93.hide = True
n93.image = img_ccm_textures_06000_rgba16_png
n93.interpolation = 'Closest'
n94 = _N.new('ShaderNodeGroup'); n94.name = 'UV Basis'; n94.location = (-787, 638)
n94.width = 164
n94.node_tree = ng_uv_basis_0
n94.inputs[1].default_value = 32
n94.inputs[2].default_value = 32
n94.inputs[3].default_value = 32
n94.inputs[4].default_value = 32
n94.inputs[5].default_value = 1.0
n94.inputs[6].default_value = 1.0
n94.inputs[7].default_value = 1
n95 = _N.new('ShaderNodeGroup'); n95.name = 'Shade Color'; n95.location = (296, 241)
n95.label = 'Shade Color'
n95.width = 139
n95.node_tree = ng_shdcol_l
n95.inputs[0].default_value = (1.0, 1.0, 1.0, 1.0)
n95.inputs[1].default_value = (0.5, 0.5, 0.5, 1.0)
n95.inputs[2].default_value = 0
n96 = _N.new('ShaderNodeGroup'); n96.name = 'TextureSettings'; n96.location = (-575, 956)
n96.width = 189
n96.node_tree = ng_texturesettings_lite
n96.inputs[4].default_value = 0.0
n96.inputs[9].default_value = 0.0
n96.inputs[10].default_value = 0
n96.inputs[11].default_value = 0.0
n96.inputs[12].default_value = 31.0
n96.inputs[13].default_value = 5
n96.inputs[14].default_value = 0
n96.inputs[15].default_value = 0.0
n96.inputs[16].default_value = 31.0
n96.inputs[17].default_value = 5
n96.inputs[18].default_value = 0.0
n96.inputs[19].default_value = 0
n96.inputs[20].default_value = 0.0
n96.inputs[21].default_value = 63.0
n96.inputs[22].default_value = 5
n96.inputs[23].default_value = 0
n96.inputs[24].default_value = 0.0
n96.inputs[25].default_value = 31.0
n96.inputs[26].default_value = 5
n96.inputs[27].default_value = 0.0
n96.inputs[28].default_value = 0
n96.inputs[29].default_value = 0
n96.inputs[30].default_value = 0
n96.inputs[31].default_value = 0
n96.inputs[32].default_value = 0.0
n96.inputs[33].default_value = 0
n96.inputs[34].default_value = 0
n96.inputs[35].default_value = 0
n96.inputs[36].default_value = 0
n96.inputs[37].default_value = 0.0
n96.inputs[38].default_value = 1
n97 = _N.new('ShaderNodeTexImage'); n97.name = 'Tex1_1'; n97.location = (-124, 258)
n97.label = 'Tex1'
n97.width = 140
n97.mute = True
n97.hide = True
n97.image = img_second_png
n97.interpolation = 'Closest'
n98 = _N.new('ShaderNodeGroup'); n98.name = 'Cycle_1'; n98.location = (583, 374)
n98.label = 'Cycle_1'
n98.node_tree = ng_cycle
n98.inputs[1].default_value = (0.0, 0.0, 0.0, 1.0)
n98.inputs[3].default_value = (0.0, 0.0, 0.0, 1.0)
n98.inputs[4].default_value = 0.0
n98.inputs[5].default_value = 0.0
n98.inputs[6].default_value = 0.0
n99 = _N.new('ShaderNodeGroup'); n99.name = 'Tex0_I'; n99.location = (296, 549)
n99.label = 'Tex0_I'
n99.node_tree = ng_is_not_i
n100 = _N.new('ShaderNodeGroup'); n100.name = 'SceneProperties'; n100.location = (-420, -360)
n100.node_tree = ng_sceneproperties
n101 = _N.new('ShaderNodeOutputMaterial'); n101.name = 'Material Output'; n101.location = (0, 0)
n101.target = 'EEVEE'
n102 = _N.new('ShaderNodeMixShader'); n102.name = 'Mix Shader'; n102.location = (0, 0)
n102.label = 'Disable Shadow'
n102.hide = True
n103 = _N.new('ShaderNodeLightPath'); n103.name = 'Light Path'; n103.location = (0, 0)
n103.hide = True
n104 = _N.new('ShaderNodeBsdfTransparent'); n104.name = 'Transparent BSDF'; n104.location = (0, 0)
n104.hide = True
_L.new(n60.outputs[0], n10.inputs[0])
_L.new(n5.outputs[0], n11.inputs[0])
_L.new(n59.outputs[0], n5.inputs[0])
_L.new(n98.outputs[0], n3.inputs[0])
_L.new(n62.outputs[0], n6.inputs[0])
_L.new(n60.outputs[0], n87.inputs[0])
_L.new(n59.outputs[0], n87.inputs[1])
_L.new(n24.outputs[0], n89.inputs[0])
_L.new(n62.outputs[1], n87.inputs[3])
_L.new(n3.outputs[0], n60.inputs[0])
_L.new(n98.outputs[1], n2.inputs[0])
_L.new(n2.outputs[0], n59.inputs[0])
_L.new(n96.outputs[0], n35.inputs[0])
_L.new(n18.outputs[0], n93.inputs[0])
_L.new(n15.outputs[0], n97.inputs[0])
_L.new(n35.outputs[0], n18.inputs[0])
_L.new(n58.outputs[0], n87.inputs[2])
_L.new(n6.outputs[0], n12.inputs[0])
_L.new(n12.outputs[0], n58.inputs[0])
_L.new(n85.outputs[0], n94.inputs[0])
_L.new(n94.outputs[0], n96.inputs[0])
_L.new(n94.outputs[1], n96.inputs[1])
_L.new(n94.outputs[2], n96.inputs[2])
_L.new(n94.outputs[3], n96.inputs[3])
_L.new(n94.outputs[5], n96.inputs[5])
_L.new(n94.outputs[6], n96.inputs[6])
_L.new(n94.outputs[7], n96.inputs[7])
_L.new(n94.outputs[8], n96.inputs[8])
_L.new(n56.outputs[0], n49.inputs[0])
_L.new(n49.outputs[0], n48.inputs[0])
_L.new(n49.outputs[0], n53.inputs[0])
_L.new(n53.outputs[0], n9.inputs[0])
_L.new(n9.outputs[0], n4.inputs[0])
_L.new(n4.outputs[0], n12.inputs[3])
_L.new(n48.outputs[0], n95.inputs[3])
_L.new(n7.outputs[0], n12.inputs[2])
_L.new(n1.outputs[0], n69.inputs[0])
_L.new(n67.outputs[0], n7.inputs[0])
_L.new(n69.outputs[0], n67.inputs[0])
_L.new(n72.outputs[0], n1.inputs[0])
_L.new(n8.outputs[0], n12.inputs[1])
_L.new(n66.outputs[0], n8.inputs[0])
_L.new(n68.outputs[0], n66.inputs[0])
_L.new(n0.outputs[0], n68.inputs[0])
_L.new(n71.outputs[0], n0.inputs[0])
_L.new(n1.outputs[0], n56.inputs[0])
_L.new(n79.outputs[0], n54.inputs[0])
_L.new(n78.outputs[0], n55.inputs[0])
_L.new(n80.outputs[0], n79.inputs[0])
_L.new(n81.outputs[0], n78.inputs[0])
_L.new(n76.outputs[0], n80.inputs[0])
_L.new(n77.outputs[0], n81.inputs[0])
_L.new(n73.outputs[0], n76.inputs[0])
_L.new(n74.outputs[0], n77.inputs[0])
_L.new(n87.outputs[0], n57.inputs[0])
_L.new(n19.outputs[0], n92.inputs[0])
_L.new(n20.outputs[0], n91.inputs[0])
_L.new(n23.outputs[0], n88.inputs[8])
_L.new(n96.outputs[1], n36.inputs[0])
_L.new(n96.outputs[4], n30.inputs[0])
_L.new(n96.outputs[2], n37.inputs[0])
_L.new(n36.outputs[0], n19.inputs[0])
_L.new(n37.outputs[0], n20.inputs[0])
_L.new(n91.outputs[0], n88.inputs[4])
_L.new(n92.outputs[0], n88.inputs[2])
_L.new(n93.outputs[0], n88.inputs[0])
_L.new(n92.outputs[1], n88.inputs[3])
_L.new(n91.outputs[1], n88.inputs[5])
_L.new(n16.outputs[0], n99.inputs[0])
_L.new(n17.outputs[0], n99.inputs[1])
_L.new(n93.outputs[1], n88.inputs[1])
_L.new(n30.outputs[0], n15.inputs[0])
_L.new(n96.outputs[8], n33.inputs[0])
_L.new(n33.outputs[0], n23.inputs[0])
_L.new(n88.outputs[1], n21.inputs[0])
_L.new(n88.outputs[0], n22.inputs[0])
_L.new(n21.outputs[0], n17.inputs[0])
_L.new(n22.outputs[0], n16.inputs[0])
_L.new(n97.outputs[0], n61.inputs[0])
_L.new(n97.outputs[1], n61.inputs[1])
_L.new(n26.outputs[0], n89.inputs[1])
_L.new(n50.outputs[0], n61.inputs[2])
_L.new(n50.outputs[1], n61.inputs[3])
_L.new(n51.outputs[0], n61.inputs[4])
_L.new(n51.outputs[1], n61.inputs[5])
_L.new(n13.outputs[0], n50.inputs[0])
_L.new(n14.outputs[0], n51.inputs[0])
_L.new(n28.outputs[0], n61.inputs[8])
_L.new(n23.outputs[0], n28.inputs[0])
_L.new(n96.outputs[6], n32.inputs[0])
_L.new(n96.outputs[5], n31.inputs[0])
_L.new(n32.outputs[0], n14.inputs[0])
_L.new(n31.outputs[0], n13.inputs[0])
_L.new(n61.outputs[1], n27.inputs[0])
_L.new(n61.outputs[0], n25.inputs[0])
_L.new(n27.outputs[0], n26.inputs[0])
_L.new(n25.outputs[0], n24.inputs[0])
_L.new(n39.outputs[0], n88.inputs[10])
_L.new(n45.outputs[0], n61.inputs[9])
_L.new(n90.outputs[0], n88.inputs[6])
_L.new(n90.outputs[1], n88.inputs[7])
_L.new(n42.outputs[0], n88.inputs[9])
_L.new(n47.outputs[0], n90.inputs[0])
_L.new(n96.outputs[3], n38.inputs[0])
_L.new(n38.outputs[0], n47.inputs[0])
_L.new(n52.outputs[0], n61.inputs[6])
_L.new(n52.outputs[1], n61.inputs[7])
_L.new(n29.outputs[0], n52.inputs[0])
_L.new(n46.outputs[0], n61.inputs[10])
_L.new(n96.outputs[7], n34.inputs[0])
_L.new(n34.outputs[0], n29.inputs[0])
_L.new(n96.outputs[9], n41.inputs[0])
_L.new(n96.outputs[10], n40.inputs[0])
_L.new(n96.outputs[11], n43.inputs[0])
_L.new(n96.outputs[12], n44.inputs[0])
_L.new(n44.outputs[0], n46.inputs[0])
_L.new(n43.outputs[0], n45.inputs[0])
_L.new(n41.outputs[0], n42.inputs[0])
_L.new(n40.outputs[0], n39.inputs[0])
_L.new(n63.outputs[0], n86.inputs[10])
_L.new(n64.outputs[0], n63.inputs[0])
_L.new(n65.outputs[0], n64.inputs[0])
_L.new(n70.outputs[0], n95.inputs[4])
_L.new(n75.outputs[0], n82.inputs[0])
_L.new(n82.outputs[0], n83.inputs[0])
_L.new(n83.outputs[0], n84.inputs[0])
_L.new(n84.outputs[0], n70.inputs[0])
_L.new(n100.outputs[0], n72.inputs[0])
_L.new(n100.outputs[1], n71.inputs[0])
_L.new(n100.outputs[5], n56.inputs[4])
_L.new(n100.outputs[6], n56.inputs[5])
_L.new(n100.outputs[4], n56.inputs[3])
_L.new(n100.outputs[2], n56.inputs[1])
_L.new(n100.outputs[3], n56.inputs[2])
_L.new(n100.outputs[7], n73.inputs[0])
_L.new(n100.outputs[8], n74.inputs[0])
_L.new(n100.outputs[9], n75.inputs[0])
_L.new(n99.outputs[0], n98.inputs[0])
_L.new(n95.outputs[0], n98.inputs[2])
_L.new(n86.outputs[2], n98.inputs[7])
_L.new(n89.outputs[0], n62.inputs[0])
_L.new(n95.outputs[0], n62.inputs[2])
_L.new(n86.outputs[2], n62.inputs[7])
_L.new(n87.outputs[0], n102.inputs[1])
_L.new(n102.outputs[0], n101.inputs[0])
_L.new(n103.outputs[1], n102.inputs[0])
_L.new(n104.outputs[0], n102.inputs[2])
n57.is_active_output = True

# ---- world
world_world = bpy.data.worlds.new('World'); scene.world = world_world
world_world.use_nodes = True; world_world.node_tree.nodes.clear()
_N = world_world.node_tree.nodes; _L = world_world.node_tree.links
n0 = _N.new('ShaderNodeOutputWorld'); n0.name = 'World Output'; n0.location = (300, 300)
n1 = _N.new('ShaderNodeBackground'); n1.name = 'Background'; n1.location = (10, 300)
n1.inputs[0].default_value = (0.05088, 0.05088, 0.05088, 1.0)
_L.new(n1.outputs[0], n0.inputs[0])
n0.is_active_output = True
world_world.color = (0.05088, 0.05088, 0.05088)
world_world.use_sun_shadow = False
world_world.sun_shadow_jitter_overblur = 0.0

# ---- meshes
me_cube_001 = bpy.data.meshes.new('Cube.001')
me_cube_001.from_pydata([(-1.0, -1.0, -1.0), (-1.0, -1.0, 1.0), (1.0, -1.0, -1.0), (1.0, -1.0, 1.0), (-1.0, 0.0, -1.0), (-1.0, -1.0, 0.0), (-1.0, 0.0, 1.0), (1.0, 0.0, -1.0), (1.0, 0.0, 1.0), (1.0, -1.0, 0.0), (0.0, -1.0, -1.0), (0.0, -1.0, 1.0), (0.0, 0.0, 1.0), (0.0, 0.0, -1.0), (0.0, -1.0, 0.0), (1.0, 0.0, 0.0), (-1.0, 0.0, 0.0), (-1.0, -0.5, -1.0), (-1.0, -1.0, 0.5), (-1.0, 0.5, 1.0), (1.0, 0.5, -1.0), (1.0, -0.5, 1.0), (1.0, -1.0, -0.5), (0.5, -1.0, -1.0), (-0.5, -1.0, 1.0), (-1.0, 0.5, -1.0), (-1.0, -1.0, -0.5), (-1.0, -0.5, 1.0), (1.0, -0.5, -1.0), (1.0, 0.5, 1.0), (1.0, -1.0, 0.5), (-0.5, -1.0, -1.0), (0.5, -1.0, 1.0), (0.0, -0.5, 1.0), (0.0, 0.5, 1.0), (0.5, 0.0, 1.0), (-0.5, 0.0, 1.0), (0.0, -0.5, -1.0), (0.0, 0.5, -1.0), (-0.5, 0.0, -1.0), (0.5, 0.0, -1.0), (-0.5, -1.0, 0.0), (0.5, -1.0, 0.0), (0.0, -1.0, -0.5), (0.0, -1.0, 0.5), (1.0, -0.5, 0.0), (1.0, 0.5, 0.0), (1.0, 0.0, -0.5), (1.0, 0.0, 0.5), (-1.0, 0.5, 0.0), (-1.0, -0.5, 0.0), (-1.0, 0.0, -0.5), (-1.0, 0.0, 0.5), (-1.0, -0.5, 0.5), (-1.0, -0.5, -0.5), (-1.0, 0.5, -0.5), (1.0, 0.5, 0.5), (1.0, 0.5, -0.5), (1.0, -0.5, -0.5), (0.5, -1.0, 0.5), (0.5, -1.0, -0.5), (-0.5, -1.0, -0.5), (0.5, 0.5, -1.0), (-0.5, 0.5, -1.0), (-0.5, -0.5, -1.0), (-0.5, 0.5, 1.0), (0.5, 0.5, 1.0), (0.5, -0.5, 1.0), (-0.5, -0.5, 1.0), (0.5, -0.5, -1.0), (-0.5, -1.0, 0.5), (1.0, -0.5, 0.5), (-1.0, 0.5, 0.5), (-1.0, -0.75, -1.0), (-1.0, -1.0, 0.75), (-1.0, 0.75, 1.0), (1.0, 0.75, -1.0), (1.0, -0.75, 1.0), (1.0, -1.0, -0.75), (0.75, -1.0, -1.0), (-0.75, -1.0, 1.0), (-1.0, 0.25, -1.0), (-1.0, -1.0, -0.25), (-1.0, -0.25, 1.0), (1.0, -0.25, -1.0), (1.0, 0.25, 1.0), (1.0, -1.0, 0.25), (-0.25, -1.0, -1.0), (0.25, -1.0, 1.0), (0.0, -0.75, 1.0), (0.0, 0.25, 1.0), (0.75, 0.0, 1.0), (-0.25, 0.0, 1.0), (0.0, -0.75, -1.0), (0.0, 0.25, -1.0), (-0.75, 0.0, -1.0), (0.25, 0.0, -1.0), (-0.75, -1.0, 0.0), (0.25, -1.0, 0.0), (0.0, -1.0, -0.75), (0.0, -1.0, 0.25), (1.0, -0.75, 0.0), (1.0, 0.25, 0.0), (1.0, 0.0, -0.75), (1.0, 0.0, 0.25), (-1.0, 0.75, 0.0), (-1.0, -0.25, 0.0), (-1.0, 0.0, -0.75), (-1.0, 0.0, 0.25), (-1.0, -0.25, -1.0), (-1.0, -1.0, 0.25), (-1.0, 0.25, 1.0), (1.0, 0.25, -1.0), (1.0, -0.25, 1.0), (1.0, -1.0, -0.25), (0.25, -1.0, -1.0), (-0.25, -1.0, 1.0), (-1.0, 0.75, -1.0), (-1.0, -1.0, -0.75), (-1.0, -0.75, 1.0), (1.0, -0.75, -1.0), (1.0, 0.75, 1.0), (1.0, -1.0, 0.75), (-0.75, -1.0, -1.0), (0.75, -1.0, 1.0), (0.0, -0.25, 1.0), (0.0, 0.75, 1.0), (0.25, 0.0, 1.0), (-0.75, 0.0, 1.0), (0.0, -0.25, -1.0), (0.0, 0.75, -1.0), (-0.25, 0.0, -1.0), (0.75, 0.0, -1.0), (-0.25, -1.0, 0.0), (0.75, -1.0, 0.0), (0.0, -1.0, -0.25), (0.0, -1.0, 0.75), (1.0, -0.25, 0.0), (1.0, 0.75, 0.0), (1.0, 0.0, -0.25), (1.0, 0.0, 0.75), (-1.0, 0.25, 0.0), (-1.0, -0.75, 0.0), (-1.0, 0.0, -0.25), (-1.0, 0.0, 0.75), (-1.0, -0.25, 0.5), (-1.0, -0.75, 0.5), (-1.0, -0.5, 0.25), (-1.0, -0.5, 0.75), (-1.0, -0.25, -0.5), (-1.0, -0.75, -0.5), (-1.0, -0.5, -0.75), (-1.0, -0.5, -0.25), (-1.0, 0.75, -0.5), (-1.0, 0.25, -0.5), (-1.0, 0.5, -0.75), (-1.0, 0.5, -0.25), (1.0, 0.25, 0.5), (1.0, 0.75, 0.5), (1.0, 0.5, 0.25), (1.0, 0.5, 0.75), (1.0, 0.25, -0.5), (1.0, 0.75, -0.5), (1.0, 0.5, -0.75), (1.0, 0.5, -0.25), (1.0, -0.75, -0.5), (1.0, -0.25, -0.5), (1.0, -0.5, -0.75), (1.0, -0.5, -0.25), (0.25, -1.0, 0.5), (0.75, -1.0, 0.5), (0.5, -1.0, 0.25), (0.5, -1.0, 0.75), (0.25, -1.0, -0.5), (0.75, -1.0, -0.5), (0.5, -1.0, -0.75), (0.5, -1.0, -0.25), (-0.75, -1.0, -0.5), (-0.25, -1.0, -0.5), (-0.5, -1.0, -0.75), (-0.5, -1.0, -0.25), (0.5, 0.25, -1.0), (0.5, 0.75, -1.0), (0.25, 0.5, -1.0), (0.75, 0.5, -1.0), (-0.5, 0.25, -1.0), (-0.5, 0.75, -1.0), (-0.75, 0.5, -1.0), (-0.25, 0.5, -1.0), (-0.5, -0.75, -1.0), (-0.5, -0.25, -1.0), (-0.75, -0.5, -1.0), (-0.25, -0.5, -1.0), (-0.5, 0.25, 1.0), (-0.5, 0.75, 1.0), (-0.25, 0.5, 1.0), (-0.75, 0.5, 1.0), (0.5, 0.25, 1.0), (0.5, 0.75, 1.0), (0.75, 0.5, 1.0), (0.25, 0.5, 1.0), (0.5, -0.75, 1.0), (0.5, -0.25, 1.0), (0.75, -0.5, 1.0), (0.25, -0.5, 1.0), (-0.5, -0.75, 1.0), (-0.5, -0.25, 1.0), (-0.25, -0.5, 1.0), (-0.75, -0.5, 1.0), (0.5, -0.75, -1.0), (0.5, -0.25, -1.0), (0.25, -0.5, -1.0), (0.75, -0.5, -1.0), (-0.75, -1.0, 0.5), (-0.25, -1.0, 0.5), (-0.5, -1.0, 0.25), (-0.5, -1.0, 0.75), (1.0, -0.75, 0.5), (1.0, -0.25, 0.5), (1.0, -0.5, 0.25), (1.0, -0.5, 0.75), (-1.0, 0.75, 0.5), (-1.0, 0.25, 0.5), (-1.0, 0.5, 0.25), (-1.0, 0.5, 0.75), (-1.0, 0.25, 0.75), (-1.0, 0.25, 0.25), (-1.0, 0.75, 0.25), (1.0, -0.25, 0.75), (1.0, -0.25, 0.25), (1.0, -0.75, 0.25), (-0.25, -1.0, 0.75), (-0.25, -1.0, 0.25), (-0.75, -1.0, 0.25), (0.75, -0.25, -1.0), (0.25, -0.25, -1.0), (0.25, -0.75, -1.0), (-0.75, -0.25, 1.0), (-0.25, -0.25, 1.0), (-0.25, -0.75, 1.0), (0.25, -0.25, 1.0), (0.75, -0.25, 1.0), (0.75, -0.75, 1.0), (0.25, 0.75, 1.0), (0.75, 0.75, 1.0), (0.75, 0.25, 1.0), (-0.75, 0.75, 1.0), (-0.25, 0.75, 1.0), (-0.25, 0.25, 1.0), (-0.25, -0.25, -1.0), (-0.75, -0.25, -1.0), (-0.75, -0.75, -1.0), (-0.25, 0.75, -1.0), (-0.75, 0.75, -1.0), (-0.75, 0.25, -1.0), (0.75, 0.75, -1.0), (0.25, 0.75, -1.0), (0.25, 0.25, -1.0), (-0.25, -1.0, -0.25), (-0.25, -1.0, -0.75), (-0.75, -1.0, -0.75), (0.75, -1.0, -0.25), (0.75, -1.0, -0.75), (0.25, -1.0, -0.75), (0.75, -1.0, 0.75), (0.75, -1.0, 0.25), (0.25, -1.0, 0.25), (1.0, -0.25, -0.25), (1.0, -0.25, -0.75), (1.0, -0.75, -0.75), (1.0, 0.75, -0.25), (1.0, 0.75, -0.75), (1.0, 0.25, -0.75), (1.0, 0.75, 0.75), (1.0, 0.75, 0.25), (1.0, 0.25, 0.25), (-1.0, 0.25, -0.25), (-1.0, 0.25, -0.75), (-1.0, 0.75, -0.75), (-1.0, -0.75, -0.25), (-1.0, -0.75, -0.75), (-1.0, -0.25, -0.75), (-1.0, -0.75, 0.75), (-1.0, -0.75, 0.25), (-1.0, -0.25, 0.25), (-1.0, -0.25, 0.75), (-1.0, -0.25, -0.25), (-1.0, 0.75, -0.25), (1.0, 0.25, 0.75), (1.0, 0.25, -0.25), (1.0, -0.75, -0.25), (0.25, -1.0, 0.75), (0.25, -1.0, -0.25), (-0.75, -1.0, -0.25), (0.75, 0.25, -1.0), (-0.25, 0.25, -1.0), (-0.25, -0.75, -1.0), (-0.75, 0.25, 1.0), (0.25, 0.25, 1.0), (0.25, -0.75, 1.0), (-0.75, -0.75, 1.0), (0.75, -0.75, -1.0), (-0.75, -1.0, 0.75), (1.0, -0.75, 0.75), (-1.0, 0.75, 0.75)], [], [(303, 77, 3, 122), (302, 80, 1, 74), (301, 120, 2, 79), (300, 119, 1, 80), (299, 89, 11, 88), (298, 90, 12, 127), (297, 111, 6, 128), (296, 93, 10, 87), (295, 94, 13, 131), (294, 112, 7, 132), (293, 97, 5, 82), (292, 98, 14, 135), (291, 88, 11, 136), (290, 101, 9, 114), (289, 102, 15, 139), (288, 85, 8, 140), (286, 106, 16, 143), (285, 83, 6, 144), (284, 145, 52, 108), (283, 146, 53, 147), (282, 119, 27, 148), (281, 149, 51, 107), (280, 150, 54, 151), (279, 142, 50, 152), (277, 154, 55, 155), (276, 141, 49, 156), (275, 157, 48, 104), (274, 158, 56, 159), (273, 121, 29, 160), (272, 161, 47, 103), (271, 162, 57, 163), (270, 138, 46, 164), (269, 165, 22, 78), (268, 166, 58, 167), (267, 137, 45, 168), (266, 169, 44, 100), (265, 170, 59, 171), (264, 124, 32, 172), (263, 173, 43, 99), (262, 174, 60, 175), (261, 134, 42, 176), (260, 177, 26, 118), (259, 178, 61, 179), (258, 133, 41, 180), (257, 181, 40, 96), (256, 182, 62, 183), (255, 76, 20, 184), (254, 185, 39, 95), (253, 186, 63, 187), (252, 130, 38, 188), (251, 189, 31, 123), (250, 190, 64, 191), (249, 129, 37, 192), (248, 193, 36, 92), (247, 194, 65, 195), (246, 75, 19, 196), (245, 197, 35, 91), (244, 198, 66, 199), (243, 126, 34, 200), (242, 201, 32, 124), (241, 202, 67, 203), (240, 125, 33, 204), (239, 205, 24, 116), (238, 206, 68, 207), (237, 83, 27, 208), (236, 209, 23, 115), (235, 210, 69, 211), (234, 84, 28, 212), (233, 213, 18, 110), (232, 214, 70, 215), (231, 116, 24, 216), (230, 217, 30, 86), (229, 218, 71, 219), (228, 113, 21, 220), (226, 222, 72, 223), (225, 111, 19, 224), (222, 225, 224, 72), (52, 144, 225, 222), (144, 6, 111, 225), (141, 226, 223, 49), (16, 108, 226, 141), (108, 52, 222, 226), (49, 223, 227, 105), (223, 72, 221, 227), (218, 228, 220, 71), (48, 140, 228, 218), (140, 8, 113, 228), (137, 229, 219, 45), (15, 104, 229, 137), (104, 48, 218, 229), (101, 230, 86, 9), (45, 219, 230, 101), (219, 71, 217, 230), (214, 231, 216, 70), (44, 136, 231, 214), (136, 11, 116, 231), (133, 232, 215, 41), (14, 100, 232, 133), (100, 44, 214, 232), (97, 233, 110, 5), (41, 215, 233, 97), (215, 70, 213, 233), (210, 234, 212, 69), (40, 132, 234, 210), (132, 7, 84, 234), (129, 235, 211, 37), (13, 96, 235, 129), (96, 40, 210, 235), (93, 236, 115, 10), (37, 211, 236, 93), (211, 69, 209, 236), (206, 237, 208, 68), (36, 128, 237, 206), (128, 6, 83, 237), (125, 238, 207, 33), (12, 92, 238, 125), (92, 36, 206, 238), (89, 239, 116, 11), (33, 207, 239, 89), (207, 68, 205, 239), (202, 240, 204, 67), (35, 127, 240, 202), (127, 12, 125, 240), (113, 241, 203, 21), (8, 91, 241, 113), (91, 35, 202, 241), (77, 242, 124, 3), (21, 203, 242, 77), (203, 67, 201, 242), (198, 243, 200, 66), (121, 244, 199, 29), (85, 245, 91, 8), (29, 199, 245, 85), (199, 66, 197, 245), (194, 246, 196, 65), (126, 247, 195, 34), (90, 248, 92, 12), (34, 195, 248, 90), (195, 65, 193, 248), (190, 249, 192, 64), (39, 131, 249, 190), (131, 13, 129, 249), (109, 250, 191, 17), (4, 95, 250, 109), (95, 39, 190, 250), (73, 251, 123, 0), (17, 191, 251, 73), (191, 64, 189, 251), (186, 252, 188, 63), (117, 253, 187, 25), (81, 254, 95, 4), (25, 187, 254, 81), (187, 63, 185, 254), (182, 255, 184, 62), (130, 256, 183, 38), (94, 257, 96, 13), (38, 183, 257, 94), (183, 62, 181, 257), (178, 258, 180, 61), (43, 135, 258, 178), (135, 14, 133, 258), (87, 259, 179, 31), (10, 99, 259, 87), (99, 43, 178, 259), (123, 260, 118, 0), (31, 179, 260, 123), (179, 61, 177, 260), (174, 261, 176, 60), (22, 114, 261, 174), (114, 9, 134, 261), (79, 262, 175, 23), (2, 78, 262, 79), (78, 22, 174, 262), (115, 263, 99, 10), (23, 175, 263, 115), (175, 60, 173, 263), (170, 264, 172, 59), (30, 122, 264, 170), (122, 3, 124, 264), (134, 265, 171, 42), (9, 86, 265, 134), (86, 30, 170, 265), (98, 266, 100, 14), (42, 171, 266, 98), (171, 59, 169, 266), (166, 267, 168, 58), (47, 139, 267, 166), (139, 15, 137, 267), (84, 268, 167, 28), (7, 103, 268, 84), (103, 47, 166, 268), (120, 269, 78, 2), (28, 167, 269, 120), (167, 58, 165, 269), (162, 270, 164, 57), (76, 271, 163, 20), (112, 272, 103, 7), (20, 163, 272, 112), (163, 57, 161, 272), (158, 273, 160, 56), (138, 274, 159, 46), (102, 275, 104, 15), (46, 159, 275, 102), (159, 56, 157, 275), (154, 276, 156, 55), (51, 143, 276, 154), (143, 16, 141, 276), (81, 277, 155, 25), (4, 107, 277, 81), (107, 51, 154, 277), (25, 155, 278, 117), (155, 55, 153, 278), (150, 279, 152, 54), (26, 82, 279, 150), (82, 5, 142, 279), (73, 280, 151, 17), (0, 118, 280, 73), (118, 26, 150, 280), (109, 281, 107, 4), (17, 151, 281, 109), (151, 54, 149, 281), (146, 282, 148, 53), (18, 74, 282, 146), (74, 1, 119, 282), (142, 283, 147, 50), (5, 110, 283, 142), (110, 18, 146, 283), (106, 284, 108, 16), (50, 147, 284, 106), (147, 53, 145, 284), (145, 285, 144, 52), (53, 148, 285, 145), (148, 27, 83, 285), (149, 286, 143, 51), (54, 152, 286, 149), (152, 50, 106, 286), (55, 156, 287, 153), (156, 49, 105, 287), (157, 288, 140, 48), (56, 160, 288, 157), (160, 29, 85, 288), (161, 289, 139, 47), (57, 164, 289, 161), (164, 46, 102, 289), (165, 290, 114, 22), (58, 168, 290, 165), (168, 45, 101, 290), (169, 291, 136, 44), (59, 172, 291, 169), (172, 32, 88, 291), (173, 292, 135, 43), (60, 176, 292, 173), (176, 42, 98, 292), (177, 293, 82, 26), (61, 180, 293, 177), (180, 41, 97, 293), (181, 294, 132, 40), (62, 184, 294, 181), (184, 20, 112, 294), (185, 295, 131, 39), (63, 188, 295, 185), (188, 38, 94, 295), (189, 296, 87, 31), (64, 192, 296, 189), (192, 37, 93, 296), (193, 297, 128, 36), (65, 196, 297, 193), (196, 19, 111, 297), (197, 298, 127, 35), (66, 200, 298, 197), (200, 34, 90, 298), (201, 299, 88, 32), (67, 204, 299, 201), (204, 33, 89, 299), (205, 300, 80, 24), (68, 208, 300, 205), (208, 27, 119, 300), (209, 301, 79, 23), (69, 212, 301, 209), (212, 28, 120, 301), (213, 302, 74, 18), (70, 216, 302, 213), (216, 24, 80, 302), (217, 303, 122, 30), (71, 220, 303, 217), (220, 21, 77, 303), (105, 227, 221, 304, 75, 246, 194, 247, 126, 243, 198, 244, 121, 273, 158, 274, 138, 270, 162, 271, 76, 255, 182, 256, 130, 252, 186, 253, 117, 278, 153, 287), (72, 224, 304, 221), (224, 19, 75, 304)])
me_cube_001.polygons.foreach_set('material_index', [0, 0, 0, 0, 0, 0, 0, 0, 0, 0, 0, 0, 0, 0, 0, 0, 0, 0, 0, 0, 0, 0, 0, 0, 0, 0, 0, 0, 0, 0, 0, 0, 0, 0, 0, 0, 0, 0, 0, 0, 0, 0, 0, 0, 0, 0, 0, 0, 0, 0, 0, 0, 0, 0, 0, 0, 0, 0, 0, 0, 0, 0, 0, 0, 0, 0, 0, 0, 0, 0, 0, 0, 0, 0, 0, 0, 0, 0, 0, 0, 0, 0, 0, 0, 0, 0, 0, 0, 0, 0, 0, 0, 0, 0, 0, 0, 0, 0, 0, 0, 0, 0, 0, 0, 0, 0, 0, 0, 0, 0, 0, 0, 1, 1, 0, 1, 1, 0, 1, 1, 0, 1, 1, 0, 1, 1, 0, 1, 1, 0, 0, 0, 1, 1, 0, 0, 0, 1, 1, 0, 0, 0, 0, 0, 0, 0, 0, 0, 0, 0, 0, 0, 0, 0, 0, 0, 0, 0, 0, 0, 0, 0, 0, 0, 0, 0, 0, 0, 0, 0, 0, 0, 0, 0, 0, 0, 0, 0, 0, 0, 0, 0, 0, 0, 0, 0, 0, 0, 0, 0, 0, 0, 0, 0, 0, 0, 0, 0, 0, 0, 0, 0, 0, 0, 0, 0, 0, 0, 0, 0, 0, 0, 0, 0, 0, 0, 0, 0, 0, 0, 0, 0, 0, 0, 0, 0, 0, 0, 0, 0, 0, 0, 0, 0, 0, 0, 0, 0, 0, 0, 0, 0, 0, 0, 0, 0, 0, 0, 0, 0, 0, 0, 0, 0, 0, 0, 0, 0, 0, 0, 0, 0, 0, 0, 0, 0, 1, 1, 0, 1, 1, 0, 1, 1, 0, 1, 1, 0, 0, 0, 0, 0, 0, 0, 0, 0, 0, 0, 0])
_uv = me_cube_001.uv_layers.new(name='UVMap')
_uv.uv.foreach_set('vector', [-1.63, 1.63, -1.63, 2.174, -2.174, 2.174, -2.174, 1.63, -1.63, 1.63, -1.63, 2.174, -2.174, 2.174, -2.174, 1.63, -1.63, -1.63, -2.174, -1.63, -2.174, -2.174, -1.63, -2.174, -1.63, -1.63, -2.174, -1.63, -2.174, -2.174, -1.63, -2.174, 0.5435, -1.63, 0.0, -1.63, 0.0, -2.174, 0.5435, -2.174, 0.5435, 0.5435, 0.0, 0.5435, 0.0, 0.0, 0.5435, 0.0, -1.63, 0.5435, -2.174, 0.5435, -2.174, 0.0, -1.63, 0.0, 0.5435, -1.63, 0.0, -1.63, 0.0, -2.174, 0.5435, -2.174, 0.5435, 0.5435, 0.0, 0.5435, 0.0, 0.0, 0.5435, 0.0, -1.63, 0.5435, -2.174, 0.5435, -2.174, 0.0, -1.63, 0.0, -1.63, -0.5435, -1.63, 0.0, -2.174, 0.0, -2.174, -0.5435, 0.5435, -0.5435, 0.5435, 0.0, 0.0, 0.0, 0.0, -0.5435, 0.5435, 1.63, 0.5435, 2.174, 0.0, 2.174, 0.0, 1.63, -1.63, -0.5435, -1.63, 0.0, -2.174, 0.0, -2.174, -0.5435, 0.5435, -0.5435, 0.5435, 0.0, 0.0, 0.0, 0.0, -0.5435, 0.5435, 1.63, 0.5435, 2.174, 0.0, 2.174, 0.0, 1.63, 0.5435, -0.5435, 0.5435, 0.0, 0.0, 0.0, 0.0, -0.5435, 0.5435, 1.63, 0.5435, 2.174, 0.0, 2.174, 0.0, 1.63, 0.5435, 0.5435, 0.5435, 1.087, 0.0, 1.087, 0.0, 0.5435, 1.63, 0.5435, 1.63, 1.087, 1.087, 1.087, 1.087, 0.5435, 1.63, 1.63, 1.63, 2.174, 1.087, 2.174, 1.087, 1.63, 0.5435, -1.63, 0.5435, -1.087, 0.0, -1.087, 0.0, -1.63, 1.63, -1.63, 1.63, -1.087, 1.087, -1.087, 1.087, -1.63, 1.63, -0.5435, 1.63, 0.0, 1.087, 0.0, 1.087, -0.5435, -0.5435, -1.63, -0.5435, -1.087, -1.087, -1.087, -1.087, -1.63, -0.5435, -0.5435, -0.5435, 0.0, -1.087, 0.0, -1.087, -0.5435, 0.5435, 0.5435, 0.5435, 1.087, 0.0, 1.087, 0.0, 0.5435, 1.63, 0.5435, 1.63, 1.087, 1.087, 1.087, 1.087, 0.5435, 1.63, 1.63, 1.63, 2.174, 1.087, 2.174, 1.087, 1.63, 0.5435, -1.63, 0.5435, -1.087, 0.0, -1.087, 0.0, -1.63, 1.63, -1.63, 1.63, -1.087, 1.087, -1.087, 1.087, -1.63, 1.63, -0.5435, 1.63, 0.0, 1.087, 0.0, 1.087, -0.5435, -1.63, -1.63, -1.63, -1.087, -2.174, -1.087, -2.174, -1.63, -0.5435, -1.63, -0.5435, -1.087, -1.087, -1.087, -1.087, -1.63, -0.5435, -0.5435, -0.5435, 0.0, -1.087, 0.0, -1.087, -0.5435, 0.5435, 0.5435, 0.5435, 1.087, 0.0, 1.087, 0.0, 0.5435, 1.63, 0.5435, 1.63, 1.087, 1.087, 1.087, 1.087, 0.5435, 1.63, 1.63, 1.63, 2.174, 1.087, 2.174, 1.087, 1.63, 0.5435, -1.63, 0.5435, -1.087, 0.0, -1.087, 0.0, -1.63, 1.63, -1.63, 1.63, -1.087, 1.087, -1.087, 1.087, -1.63, 1.63, -0.5435, 1.63, 0.0, 1.087, 0.0, 1.087, -0.5435, -1.63, -1.63, -1.63, -1.087, -2.174, -1.087, -2.174, -1.63, -0.5435, -1.63, -0.5435, -1.087, -1.087, -1.087, -1.087, -1.63, -0.5435, -0.5435, -0.5435, 0.0, -1.087, 0.0, -1.087, -0.5435, -0.5435, 0.5435, -1.087, 0.5435, -1.087, 0.0, -0.5435, 0.0, -0.5435, 1.63, -1.087, 1.63, -1.087, 1.087, -0.5435, 1.087, -1.63, 1.63, -2.174, 1.63, -2.174, 1.087, -1.63, 1.087, 1.63, 0.5435, 1.087, 0.5435, 1.087, 0.0, 1.63, 0.0, 1.63, 1.63, 1.087, 1.63, 1.087, 1.087, 1.63, 1.087, 0.5435, 1.63, 0.0, 1.63, 0.0, 1.087, 0.5435, 1.087, 1.63, -1.63, 1.087, -1.63, 1.087, -2.174, 1.63, -2.174, 1.63, -0.5435, 1.087, -0.5435, 1.087, -1.087, 1.63, -1.087, 0.5435, -0.5435, 0.0, -0.5435, 0.0, -1.087, 0.5435, -1.087, -0.5435, 0.5435, -1.087, 0.5435, -1.087, 0.0, -0.5435, 0.0, -0.5435, 1.63, -1.087, 1.63, -1.087, 1.087, -0.5435, 1.087, -1.63, 1.63, -2.174, 1.63, -2.174, 1.087, -1.63, 1.087, 1.63, 0.5435, 1.087, 0.5435, 1.087, 0.0, 1.63, 0.0, 1.63, 1.63, 1.087, 1.63, 1.087, 1.087, 1.63, 1.087, 0.5435, 1.63, 0.0, 1.63, 0.0, 1.087, 0.5435, 1.087, 1.63, -1.63, 1.087, -1.63, 1.087, -2.174, 1.63, -2.174, 1.63, -0.5435, 1.087, -0.5435, 1.087, -1.087, 1.63, -1.087, 0.5435, -0.5435, 0.0, -0.5435, 0.0, -1.087, 0.5435, -1.087, -0.5435, -1.63, -1.087, -1.63, -1.087, -2.174, -0.5435, -2.174, -0.5435, -0.5435, -1.087, -0.5435, -1.087, -1.087, -0.5435, -1.087, -1.63, -0.5435, -2.174, -0.5435, -2.174, -1.087, -1.63, -1.087, -0.5435, -1.63, -1.087, -1.63, -1.087, -2.174, -0.5435, -2.174, -0.5435, -0.5435, -1.087, -0.5435, -1.087, -1.087, -0.5435, -1.087, -1.63, -0.5435, -2.174, -0.5435, -2.174, -1.087, -1.63, -1.087, -1.63, 0.5435, -1.63, 1.087, -2.174, 1.087, -2.174, 0.5435, -0.5435, 0.5435, -0.5435, 1.087, -1.087, 1.087, -1.087, 0.5435, -0.5435, 1.63, -0.5435, 2.174, -1.087, 2.174, -1.087, 1.63, -1.63, 0.5435, -1.63, 1.087, -2.174, 1.087, -2.174, 0.5435, -0.5435, 0.5435, -0.5435, 1.087, -1.087, 1.087, -1.087, 0.5435, -0.5435, 1.63, -0.5435, 2.174, -1.087, 2.174, -1.087, 1.63, -0.5435, 0.5435, -0.5435, 1.087, -1.087, 1.087, -1.087, 0.5435, -0.5435, 1.63, -0.5435, 2.174, -1.087, 2.174, -1.087, 1.63, -0.5435, 1.087, -0.5435, 1.63, -1.087, 1.63, -1.087, 1.087, 0.0, 1.087, 0.0, 1.63, -0.5435, 1.63, -0.5435, 1.087, 0.0, 1.63, 0.0, 2.174, -0.5435, 2.174, -0.5435, 1.63, -0.5435, 0.0, -0.5435, 0.5435, -1.087, 0.5435, -1.087, 0.0, 0.0, 0.0, 0.0, 0.5435, -0.5435, 0.5435, -0.5435, 0.0, 0.0, 0.5435, 0.0, 1.087, -0.5435, 1.087, -0.5435, 0.5435, -1.087, 0.0, -1.087, 0.5435, -1.63, 0.5435, -1.63, 0.0, -1.087, 0.5435, -1.087, 1.087, -1.63, 1.087, -1.63, 0.5435, -0.5435, 1.087, -0.5435, 1.63, -1.087, 1.63, -1.087, 1.087, 0.0, 1.087, 0.0, 1.63, -0.5435, 1.63, -0.5435, 1.087, 0.0, 1.63, 0.0, 2.174, -0.5435, 2.174, -0.5435, 1.63, -0.5435, 0.0, -0.5435, 0.5435, -1.087, 0.5435, -1.087, 0.0, 0.0, 0.0, 0.0, 0.5435, -0.5435, 0.5435, -0.5435, 0.0, 0.0, 0.5435, 0.0, 1.087, -0.5435, 1.087, -0.5435, 0.5435, -1.63, 0.0, -1.63, 0.5435, -2.174, 0.5435, -2.174, 0.0, -1.087, 0.0, -1.087, 0.5435, -1.63, 0.5435, -1.63, 0.0, -1.087, 0.5435, -1.087, 1.087, -1.63, 1.087, -1.63, 0.5435, -0.5435, 1.087, -0.5435, 1.63, -1.087, 1.63, -1.087, 1.087, 0.0, 1.087, 0.0, 1.63, -0.5435, 1.63, -0.5435, 1.087, 0.0, 1.63, 0.0, 2.174, -0.5435, 2.174, -0.5435, 1.63, -0.5435, 0.0, -0.5435, 0.5435, -1.087, 0.5435, -1.087, 0.0, 0.0, 0.0, 0.0, 0.5435, -0.5435, 0.5435, -0.5435, 0.0, 0.0, 0.5435, 0.0, 1.087, -0.5435, 1.087, -0.5435, 0.5435, -1.63, 0.0, -1.63, 0.5435, -2.174, 0.5435, -2.174, 0.0, -1.087, 0.0, -1.087, 0.5435, -1.63, 0.5435, -1.63, 0.0, -1.087, 0.5435, -1.087, 1.087, -1.63, 1.087, -1.63, 0.5435, -1.087, -0.5435, -1.63, -0.5435, -1.63, -1.087, -1.087, -1.087, -1.087, 0.0, -1.63, 0.0, -1.63, -0.5435, -1.087, -0.5435, -1.63, 0.0, -2.174, 0.0, -2.174, -0.5435, -1.63, -0.5435, 0.0, -0.5435, -0.5435, -0.5435, -0.5435, -1.087, 0.0, -1.087, 0.0, 0.0, -0.5435, 0.0, -0.5435, -0.5435, 0.0, -0.5435, -0.5435, 0.0, -1.087, 0.0, -1.087, -0.5435, -0.5435, -0.5435, 0.0, -1.63, -0.5435, -1.63, -0.5435, -2.174, 0.0, -2.174, 0.0, -1.087, -0.5435, -1.087, -0.5435, -1.63, 0.0, -1.63, -0.5435, -1.087, -1.087, -1.087, -1.087, -1.63, -0.5435, -1.63, -1.087, -0.5435, -1.63, -0.5435, -1.63, -1.087, -1.087, -1.087, -1.087, 0.0, -1.63, 0.0, -1.63, -0.5435, -1.087, -0.5435, -1.63, 0.0, -2.174, 0.0, -2.174, -0.5435, -1.63, -0.5435, 0.0, -0.5435, -0.5435, -0.5435, -0.5435, -1.087, 0.0, -1.087, 0.0, 0.0, -0.5435, 0.0, -0.5435, -0.5435, 0.0, -0.5435, -0.5435, 0.0, -1.087, 0.0, -1.087, -0.5435, -0.5435, -0.5435, 0.0, -1.63, -0.5435, -1.63, -0.5435, -2.174, 0.0, -2.174, 0.0, -1.087, -0.5435, -1.087, -0.5435, -1.63, 0.0, -1.63, -0.5435, -1.087, -1.087, -1.087, -1.087, -1.63, -0.5435, -1.63, 1.087, -0.5435, 0.5435, -0.5435, 0.5435, -1.087, 1.087, -1.087, 1.087, 0.0, 0.5435, 0.0, 0.5435, -0.5435, 1.087, -0.5435, 0.5435, 0.0, 0.0, 0.0, 0.0, -0.5435, 0.5435, -0.5435, 2.174, -0.5435, 1.63, -0.5435, 1.63, -1.087, 2.174, -1.087, 2.174, 0.0, 1.63, 0.0, 1.63, -0.5435, 2.174, -0.5435, 1.63, 0.0, 1.087, 0.0, 1.087, -0.5435, 1.63, -0.5435, 2.174, -1.63, 1.63, -1.63, 1.63, -2.174, 2.174, -2.174, 2.174, -1.087, 1.63, -1.087, 1.63, -1.63, 2.174, -1.63, 1.63, -1.087, 1.087, -1.087, 1.087, -1.63, 1.63, -1.63, 1.087, 1.63, 0.5435, 1.63, 0.5435, 1.087, 1.087, 1.087, 2.174, 1.63, 1.63, 1.63, 1.63, 1.087, 2.174, 1.087, 2.174, 0.5435, 1.63, 0.5435, 1.63, 0.0, 2.174, 0.0, 2.174, 1.087, 1.63, 1.087, 1.63, 0.5435, 2.174, 0.5435, 1.63, 1.087, 1.087, 1.087, 1.087, 0.5435, 1.63, 0.5435, -1.087, 1.63, -1.63, 1.63, -1.63, 1.087, -1.087, 1.087, 0.0, 1.63, -0.5435, 1.63, -0.5435, 1.087, 0.0, 1.087, 0.0, 0.5435, -0.5435, 0.5435, -0.5435, 0.0, 0.0, 0.0, 0.0, 1.087, -0.5435, 1.087, -0.5435, 0.5435, 0.0, 0.5435, -0.5435, 1.087, -1.087, 1.087, -1.087, 0.5435, -0.5435, 0.5435, 1.087, -0.5435, 0.5435, -0.5435, 0.5435, -1.087, 1.087, -1.087, 1.087, 0.0, 0.5435, 0.0, 0.5435, -0.5435, 1.087, -0.5435, 0.5435, 0.0, 0.0, 0.0, 0.0, -0.5435, 0.5435, -0.5435, 2.174, -0.5435, 1.63, -0.5435, 1.63, -1.087, 2.174, -1.087, 2.174, 0.0, 1.63, 0.0, 1.63, -0.5435, 2.174, -0.5435, 1.63, 0.0, 1.087, 0.0, 1.087, -0.5435, 1.63, -0.5435, 2.174, -1.63, 1.63, -1.63, 1.63, -2.174, 2.174, -2.174, 2.174, -1.087, 1.63, -1.087, 1.63, -1.63, 2.174, -1.63, 1.63, -1.087, 1.087, -1.087, 1.087, -1.63, 1.63, -1.63, 1.087, 1.63, 0.5435, 1.63, 0.5435, 1.087, 1.087, 1.087, 2.174, 1.63, 1.63, 1.63, 1.63, 1.087, 2.174, 1.087, 2.174, 0.5435, 1.63, 0.5435, 1.63, 0.0, 2.174, 0.0, 2.174, 1.087, 1.63, 1.087, 1.63, 0.5435, 2.174, 0.5435, 1.63, 1.087, 1.087, 1.087, 1.087, 0.5435, 1.63, 0.5435, -1.087, 1.63, -1.63, 1.63, -1.63, 1.087, -1.087, 1.087, 0.0, 1.63, -0.5435, 1.63, -0.5435, 1.087, 0.0, 1.087, 0.0, 0.5435, -0.5435, 0.5435, -0.5435, 0.0, 0.0, 0.0, 0.0, 1.087, -0.5435, 1.087, -0.5435, 0.5435, 0.0, 0.5435, -0.5435, 1.087, -1.087, 1.087, -1.087, 0.5435, -0.5435, 0.5435, -0.5435, -1.087, -0.5435, -0.5435, -1.087, -0.5435, -1.087, -1.087, 0.0, -1.087, 0.0, -0.5435, -0.5435, -0.5435, -0.5435, -1.087, 0.0, -0.5435, 0.0, 0.0, -0.5435, 0.0, -0.5435, -0.5435, -0.5435, -2.174, -0.5435, -1.63, -1.087, -1.63, -1.087, -2.174, 0.0, -2.174, 0.0, -1.63, -0.5435, -1.63, -0.5435, -2.174, 0.0, -1.63, 0.0, -1.087, -0.5435, -1.087, -0.5435, -1.63, -1.63, -2.174, -1.63, -1.63, -2.174, -1.63, -2.174, -2.174, -1.087, -2.174, -1.087, -1.63, -1.63, -1.63, -1.63, -2.174, -1.087, -1.63, -1.087, -1.087, -1.63, -1.087, -1.63, -1.63, 1.63, -1.087, 1.63, -0.5435, 1.087, -0.5435, 1.087, -1.087, 2.174, -1.087, 2.174, -0.5435, 1.63, -0.5435, 1.63, -1.087, 2.174, -0.5435, 2.174, 0.0, 1.63, 0.0, 1.63, -0.5435, 1.63, -2.174, 1.63, -1.63, 1.087, -1.63, 1.087, -2.174, 2.174, -2.174, 2.174, -1.63, 1.63, -1.63, 1.63, -2.174, 2.174, -1.63, 2.174, -1.087, 1.63, -1.087, 1.63, -1.63, 0.5435, -2.174, 0.5435, -1.63, 0.0, -1.63, 0.0, -2.174, 1.087, -2.174, 1.087, -1.63, 0.5435, -1.63, 0.5435, -2.174, 1.087, -1.63, 1.087, -1.087, 0.5435, -1.087, 0.5435, -1.63, 1.63, 1.087, 1.63, 1.63, 1.087, 1.63, 1.087, 1.087, 2.174, 1.087, 2.174, 1.63, 1.63, 1.63, 1.63, 1.087, 2.174, 1.63, 2.174, 2.174, 1.63, 2.174, 1.63, 1.63, 1.63, 0.0, 1.63, 0.5435, 1.087, 0.5435, 1.087, 0.0, 2.174, 0.0, 2.174, 0.5435, 1.63, 0.5435, 1.63, 0.0, 2.174, 0.5435, 2.174, 1.087, 1.63, 1.087, 1.63, 0.5435, 0.5435, 0.0, 0.5435, 0.5435, 0.0, 0.5435, 0.0, 0.0, 1.087, 0.0, 1.087, 0.5435, 0.5435, 0.5435, 0.5435, 0.0, 1.087, 0.5435, 1.087, 1.087, 0.5435, 1.087, 0.5435, 0.5435, -0.5435, -1.087, -0.5435, -0.5435, -1.087, -0.5435, -1.087, -1.087, 0.0, -1.087, 0.0, -0.5435, -0.5435, -0.5435, -0.5435, -1.087, 0.0, -0.5435, 0.0, 0.0, -0.5435, 0.0, -0.5435, -0.5435, -0.5435, -2.174, -0.5435, -1.63, -1.087, -1.63, -1.087, -2.174, 0.0, -2.174, 0.0, -1.63, -0.5435, -1.63, -0.5435, -2.174, 0.0, -1.63, 0.0, -1.087, -0.5435, -1.087, -0.5435, -1.63, -1.63, -2.174, -1.63, -1.63, -2.174, -1.63, -2.174, -2.174, -1.087, -2.174, -1.087, -1.63, -1.63, -1.63, -1.63, -2.174, -1.087, -1.63, -1.087, -1.087, -1.63, -1.087, -1.63, -1.63, 1.63, -1.087, 1.63, -0.5435, 1.087, -0.5435, 1.087, -1.087, 1.63, -2.174, 1.63, -1.63, 1.087, -1.63, 1.087, -2.174, 0.5435, -2.174, 0.5435, -1.63, 0.0, -1.63, 0.0, -2.174, 1.087, -2.174, 1.087, -1.63, 0.5435, -1.63, 0.5435, -2.174, 1.087, -1.63, 1.087, -1.087, 0.5435, -1.087, 0.5435, -1.63, 1.63, 1.087, 1.63, 1.63, 1.087, 1.63, 1.087, 1.087, 1.63, 0.0, 1.63, 0.5435, 1.087, 0.5435, 1.087, 0.0, 0.5435, 0.0, 0.5435, 0.5435, 0.0, 0.5435, 0.0, 0.0, 1.087, 0.0, 1.087, 0.5435, 0.5435, 0.5435, 0.5435, 0.0, 1.087, 0.5435, 1.087, 1.087, 0.5435, 1.087, 0.5435, 0.5435, -0.5435, -1.087, -0.5435, -0.5435, -1.087, -0.5435, -1.087, -1.087, 0.0, -1.087, 0.0, -0.5435, -0.5435, -0.5435, -0.5435, -1.087, 0.0, -0.5435, 0.0, 0.0, -0.5435, 0.0, -0.5435, -0.5435, -0.5435, -2.174, -0.5435, -1.63, -1.087, -1.63, -1.087, -2.174, 0.0, -2.174, 0.0, -1.63, -0.5435, -1.63, -0.5435, -2.174, 0.0, -1.63, 0.0, -1.087, -0.5435, -1.087, -0.5435, -1.63, -1.087, -2.174, -1.087, -1.63, -1.63, -1.63, -1.63, -2.174, -1.087, -1.63, -1.087, -1.087, -1.63, -1.087, -1.63, -1.63, 1.63, -1.087, 1.63, -0.5435, 1.087, -0.5435, 1.087, -1.087, 2.174, -1.087, 2.174, -0.5435, 1.63, -0.5435, 1.63, -1.087, 2.174, -0.5435, 2.174, 0.0, 1.63, 0.0, 1.63, -0.5435, 1.63, -2.174, 1.63, -1.63, 1.087, -1.63, 1.087, -2.174, 2.174, -2.174, 2.174, -1.63, 1.63, -1.63, 1.63, -2.174, 2.174, -1.63, 2.174, -1.087, 1.63, -1.087, 1.63, -1.63, 0.5435, -2.174, 0.5435, -1.63, 0.0, -1.63, 0.0, -2.174, 1.087, -2.174, 1.087, -1.63, 0.5435, -1.63, 0.5435, -2.174, 1.087, -1.63, 1.087, -1.087, 0.5435, -1.087, 0.5435, -1.63, 1.63, 1.087, 1.63, 1.63, 1.087, 1.63, 1.087, 1.087, 2.174, 1.087, 2.174, 1.63, 1.63, 1.63, 1.63, 1.087, 2.174, 1.63, 2.174, 2.174, 1.63, 2.174, 1.63, 1.63, 1.63, 0.0, 1.63, 0.5435, 1.087, 0.5435, 1.087, 0.0, 2.174, 0.0, 2.174, 0.5435, 1.63, 0.5435, 1.63, 0.0, 2.174, 0.5435, 2.174, 1.087, 1.63, 1.087, 1.63, 0.5435, 0.5435, 0.0, 0.5435, 0.5435, 0.0, 0.5435, 0.0, 0.0, 1.087, 0.0, 1.087, 0.5435, 0.5435, 0.5435, 0.5435, 0.0, 1.087, 0.5435, 1.087, 1.087, 0.5435, 1.087, 0.5435, 0.5435, 0.5435, 1.087, 0.5435, 1.63, 0.0, 1.63, 0.0, 1.087, 1.087, 1.087, 1.087, 1.63, 0.5435, 1.63, 0.5435, 1.087, 1.087, 1.63, 1.087, 2.174, 0.5435, 2.174, 0.5435, 1.63, 0.5435, -1.087, 0.5435, -0.5435, 0.0, -0.5435, 0.0, -1.087, 1.087, -1.087, 1.087, -0.5435, 0.5435, -0.5435, 0.5435, -1.087, 1.087, -0.5435, 1.087, 0.0, 0.5435, 0.0, 0.5435, -0.5435, -1.087, -1.087, -1.087, -0.5435, -1.63, -0.5435, -1.63, -1.087, -1.087, -0.5435, -1.087, 0.0, -1.63, 0.0, -1.63, -0.5435, 0.5435, 1.087, 0.5435, 1.63, 0.0, 1.63, 0.0, 1.087, 1.087, 1.087, 1.087, 1.63, 0.5435, 1.63, 0.5435, 1.087, 1.087, 1.63, 1.087, 2.174, 0.5435, 2.174, 0.5435, 1.63, 0.5435, -1.087, 0.5435, -0.5435, 0.0, -0.5435, 0.0, -1.087, 1.087, -1.087, 1.087, -0.5435, 0.5435, -0.5435, 0.5435, -1.087, 1.087, -0.5435, 1.087, 0.0, 0.5435, 0.0, 0.5435, -0.5435, -1.63, -1.087, -1.63, -0.5435, -2.174, -0.5435, -2.174, -1.087, -1.087, -1.087, -1.087, -0.5435, -1.63, -0.5435, -1.63, -1.087, -1.087, -0.5435, -1.087, 0.0, -1.63, 0.0, -1.63, -0.5435, 0.5435, 1.087, 0.5435, 1.63, 0.0, 1.63, 0.0, 1.087, 1.087, 1.087, 1.087, 1.63, 0.5435, 1.63, 0.5435, 1.087, 1.087, 1.63, 1.087, 2.174, 0.5435, 2.174, 0.5435, 1.63, 0.5435, -1.087, 0.5435, -0.5435, 0.0, -0.5435, 0.0, -1.087, 1.087, -1.087, 1.087, -0.5435, 0.5435, -0.5435, 0.5435, -1.087, 1.087, -0.5435, 1.087, 0.0, 0.5435, 0.0, 0.5435, -0.5435, -1.63, -1.087, -1.63, -0.5435, -2.174, -0.5435, -2.174, -1.087, -1.087, -1.087, -1.087, -0.5435, -1.63, -0.5435, -1.63, -1.087, -1.087, -0.5435, -1.087, 0.0, -1.63, 0.0, -1.63, -0.5435, -1.087, 0.5435, -1.63, 0.5435, -1.63, 0.0, -1.087, 0.0, -1.087, 1.087, -1.63, 1.087, -1.63, 0.5435, -1.087, 0.5435, -1.63, 1.087, -2.174, 1.087, -2.174, 0.5435, -1.63, 0.5435, 1.087, 0.5435, 0.5435, 0.5435, 0.5435, 0.0, 1.087, 0.0, 1.087, 1.087, 0.5435, 1.087, 0.5435, 0.5435, 1.087, 0.5435, 0.5435, 1.087, 0.0, 1.087, 0.0, 0.5435, 0.5435, 0.5435, 1.087, -1.63, 0.5435, -1.63, 0.5435, -2.174, 1.087, -2.174, 1.087, -1.087, 0.5435, -1.087, 0.5435, -1.63, 1.087, -1.63, 0.5435, -1.087, 0.0, -1.087, 0.0, -1.63, 0.5435, -1.63, -1.087, 0.5435, -1.63, 0.5435, -1.63, 0.0, -1.087, 0.0, -1.087, 1.087, -1.63, 1.087, -1.63, 0.5435, -1.087, 0.5435, -1.63, 1.087, -2.174, 1.087, -2.174, 0.5435, -1.63, 0.5435, 1.087, 0.5435, 0.5435, 0.5435, 0.5435, 0.0, 1.087, 0.0, 1.087, 1.087, 0.5435, 1.087, 0.5435, 0.5435, 1.087, 0.5435, 0.5435, 1.087, 0.0, 1.087, 0.0, 0.5435, 0.5435, 0.5435, 1.087, -1.63, 0.5435, -1.63, 0.5435, -2.174, 1.087, -2.174, 1.087, -1.087, 0.5435, -1.087, 0.5435, -1.63, 1.087, -1.63, 0.5435, -1.087, 0.0, -1.087, 0.0, -1.63, 0.5435, -1.63, -1.087, -1.63, -1.63, -1.63, -1.63, -2.174, -1.087, -2.174, -1.087, -1.087, -1.63, -1.087, -1.63, -1.63, -1.087, -1.63, -1.63, -1.087, -2.174, -1.087, -2.174, -1.63, -1.63, -1.63, -1.087, -1.63, -1.63, -1.63, -1.63, -2.174, -1.087, -2.174, -1.087, -1.087, -1.63, -1.087, -1.63, -1.63, -1.087, -1.63, -1.63, -1.087, -2.174, -1.087, -2.174, -1.63, -1.63, -1.63, -1.63, 1.087, -1.63, 1.63, -2.174, 1.63, -2.174, 1.087, -1.087, 1.087, -1.087, 1.63, -1.63, 1.63, -1.63, 1.087, -1.087, 1.63, -1.087, 2.174, -1.63, 2.174, -1.63, 1.63, -1.63, 1.087, -1.63, 1.63, -2.174, 1.63, -2.174, 1.087, -1.087, 1.087, -1.087, 1.63, -1.63, 1.63, -1.63, 1.087, -1.087, 1.63, -1.087, 2.174, -1.63, 2.174, -1.63, 1.63, -1.63, 0.0, -1.63, 0.5435, -1.63, 1.087, -1.63, 1.63, -2.174, 1.63, -1.63, 1.63, -1.087, 1.63, -0.5435, 1.63, 0.0, 1.63, 0.5435, 1.63, 1.087, 1.63, 1.63, 1.63, 1.63, 2.174, 1.63, 1.63, 1.63, 1.087, 1.63, 0.5435, 1.63, 0.0, 1.63, -0.5435, 1.63, -1.087, 1.63, -1.63, -2.174, 1.63, -1.63, 1.63, -1.087, 1.63, -0.5435, 1.63, 0.0, 1.63, 0.5435, 1.63, 1.087, 1.63, 1.63, 1.63, -1.63, -2.174, -1.63, -1.63, -1.63, -1.087, -1.63, -0.5435, -1.087, 1.087, -1.087, 1.63, -1.63, 1.63, -1.63, 1.087, -1.087, 1.63, -1.087, 2.174, -1.63, 2.174, -1.63, 1.63])
me_cube_001.materials.append(mat_f3dlite_material_001)
me_cube_001.materials.append(mat_f3dlite_material)
me_cube_001.update()

# ---- objects
ob_level_bounds__2x___requires_extended_bounds_patch = bpy.data.objects.new('Level Bounds (2x) (requires extended bounds patch)', None)
ob_level_bounds__1x = bpy.data.objects.new('Level Bounds (1x)', None)
ob_level_bounds__4x___requires_extended_bounds_patch = bpy.data.objects.new('Level Bounds (4x) (requires extended bounds patch)', None)
ob_mylevel = bpy.data.objects.new('myLevel', None)
ob_area_1 = bpy.data.objects.new('Area 1', None)
ob_warp__mario_start = bpy.data.objects.new('Warp (Mario Start)', None)
ob_hardcoded_start_position = bpy.data.objects.new('Hardcoded Start Position', None)
ob_cube_001 = bpy.data.objects.new('Cube.001', me_cube_001)
ob_shooter = bpy.data.objects.new('shooter', None)

# ---- transforms, parenting, visibility, modifiers, constraints
ob_level_bounds__2x___requires_extended_bounds_patch.location = (0.0, 0.0, 5.0)
ob_level_bounds__2x___requires_extended_bounds_patch.scale = (163.8, 163.8, 115.0)
ob_level_bounds__2x___requires_extended_bounds_patch.empty_display_type = 'CUBE'
ob_level_bounds__2x___requires_extended_bounds_patch.lineart.crease_threshold = 0.0
ob_level_bounds__1x.location = (0.0, 0.0, 5.0)
ob_level_bounds__1x.scale = (81.92, 81.92, 115.0)
ob_level_bounds__1x.empty_display_type = 'CUBE'
ob_level_bounds__1x.lineart.crease_threshold = 0.0
ob_level_bounds__4x___requires_extended_bounds_patch.location = (0.0, 0.0, 5.0)
ob_level_bounds__4x___requires_extended_bounds_patch.scale = (327.7, 327.7, 115.0)
ob_level_bounds__4x___requires_extended_bounds_patch.empty_display_type = 'CUBE'
ob_level_bounds__4x___requires_extended_bounds_patch.lineart.crease_threshold = 0.0
ob_mylevel.location = (0.0, 0.0, 0.0)
ob_mylevel.lineart.crease_threshold = 0.0
ob_area_1.parent = ob_mylevel
ob_area_1.location = (0.0, 0.0, 0.0)
ob_area_1.rotation_euler = (-2.384e-07, 0.0, 0.0)
ob_area_1.lineart.crease_threshold = 0.0
ob_warp__mario_start.parent = ob_area_1
ob_warp__mario_start.location = (-42.62, 0.3578, 3.116)
ob_warp__mario_start.scale = (0.37, 0.37, 0.8)
ob_warp__mario_start.empty_display_type = 'CUBE'
ob_warp__mario_start.lineart.crease_threshold = 0.0
ob_hardcoded_start_position.parent = ob_area_1
ob_hardcoded_start_position.location = (-42.62, 0.3578, 3.116)
ob_hardcoded_start_position.rotation_euler = (-1.192e-07, 0.0, 0.0)
ob_hardcoded_start_position.scale = (0.37, 0.37, 0.8)
ob_hardcoded_start_position.empty_display_type = 'CUBE'
ob_hardcoded_start_position.lineart.crease_threshold = 0.0
ob_cube_001.parent = ob_area_1
ob_cube_001.location = (-26.06, 0.3736, 1.0)
ob_cube_001.scale = (18.58, 18.97, 0.6223)
ob_cube_001.visible_shadow = False
ob_shooter.parent = ob_area_1
ob_shooter.location = (-44.35, -1.991, 1.628)
ob_shooter.show_name = True
ob_shooter.show_axis = True

# ---- collection membership
col_level_bounds.objects.link(ob_level_bounds__2x___requires_extended_bounds_patch)
col_level_bounds.objects.link(ob_level_bounds__1x)
col_level_bounds.objects.link(ob_level_bounds__4x___requires_extended_bounds_patch)
col_collection.objects.link(ob_mylevel)
col_collection.objects.link(ob_area_1)
col_collection.objects.link(ob_warp__mario_start)
col_collection.objects.link(ob_hardcoded_start_position)
col_collection.objects.link(ob_cube_001)
col_collection.objects.link(ob_shooter)

# ---- scene / render settings (as saved in the file)
scene.frame_start = 1; scene.frame_end = 250; scene.frame_set(53)
scene.render.engine = 'BLENDER_EEVEE_NEXT'
scene.cycles.use_denoising = False
scene.cycles.samples = 128
scene.cycles.sampling_pattern = 'TABULATED_SOBOL'
scene.cycles.use_adaptive_sampling = False
scene.cycles.use_light_tree = False
scene.view_settings.view_transform = 'Filmic'
bpy.context.view_layer.update()

# ---- added for rendering (the .blend has no active camera and no usable light): camera, sun
cam_auto = bpy.data.cameras.new('AutoCamera')
cam_auto.lens = 50.0
cam_auto.sensor_width = 36.0
cam_auto.clip_end = 1000.0
ob_auto_camera = bpy.data.objects.new('AutoCamera', cam_auto)
scene.collection.objects.link(ob_auto_camera)
ob_auto_camera.location = (20.0558, -57.3363, 37.8922)
ob_auto_camera.rotation_euler = (1.09748, -7.21219e-08, 0.694738)
scene.camera = ob_auto_camera
light_auto_sun = bpy.data.lights.new('AutoSun', 'SUN')
light_auto_sun.energy = 3.0
light_auto_sun.angle = 0.0523599
ob_auto_sun = bpy.data.objects.new('AutoSun', light_auto_sun)
scene.collection.objects.link(ob_auto_sun)
ob_auto_sun.rotation_euler = (0.872665, 0.174533, 0.523599)
bpy.context.view_layer.update()
